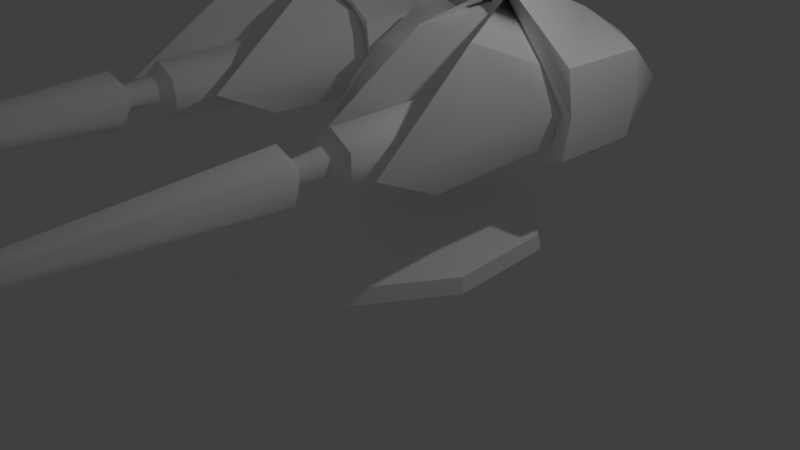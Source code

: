 # Source: turret04.blend  (saved by Blender 2.77.0; exported with 4.5.12 LTS)
import bpy
from mathutils import Matrix  # noqa: F401  (used for matrix-valued properties, if any)

bpy.ops.wm.read_factory_settings(use_empty=True)
scene = bpy.context.scene
scene.name = 'Scene'

# ---- collections
col_collection_1 = bpy.data.collections.new('Collection 1'); scene.collection.children.link(col_collection_1)

# ---- materials (node trees are filled in below, after node groups)
mat_turret_01_001 = bpy.data.materials.new('turret_01.001')
mat_turret_01_001.alpha_threshold = 0.0
mat_turret_01_001.use_transparent_shadow = False
mat_turret_01_001.diffuse_color = (1.0, 1.0, 1.0, 1.0)
mat_turret_01_001.specular_color = (0.0, 0.0, 0.0)
mat_turret_01_001.roughness = 0.5
mat_turret_01_001.specular_intensity = 1.0

# ---- material node trees

# ---- world
world_world = bpy.data.worlds.new('World'); scene.world = world_world
world_world.color = (0.05088, 0.05088, 0.05088)
world_world.use_sun_shadow = False
world_world.sun_shadow_jitter_overblur = 0.0
world_world.cycles.sampling_method = 'MANUAL'

# ---- cameras
cam_camera = bpy.data.cameras.new('Camera')
cam_camera.clip_end = 100.0
cam_camera.lens = 35.0
cam_camera.sensor_width = 32.0
cam_camera.sensor_height = 18.0
cam_camera.ortho_scale = 7.314
cam_camera.dof.focus_distance = 0.0
cam_camera.dof.aperture_fstop = 128.0

# ---- lights
light_lamp = bpy.data.lights.new('Lamp', 'POINT')
light_lamp.transmission_factor = 0.0
light_lamp.cutoff_distance = 30.0
light_lamp.energy = 100.0
light_lamp.shadow_buffer_clip_start = 1.001
light_lamp.shadow_soft_size = 0.1
light_lamp.shadow_maximum_resolution = 0.006
light_lamp.use_absolute_resolution = True

# ---- meshes
me_turret_04_001 = bpy.data.meshes.new('turret_04.001')
me_turret_04_001.from_pydata([(1.686, 0.7895, 0.4161), (0.9936, 1.581, 0.4161), (1.663, 0.7563, 0.5811), (0.915, 1.593, 0.5811), (1.755, -0.4438, 0.4161), (1.73, -0.43, 0.5811), (1.068, -1.536, 0.4161), (1.028, -1.55, 0.5811), (-2.889e-09, -1.865, 0.4161), (0.0, -1.854, 0.5811), (-2.889e-09, 1.844, 0.4161), (0.0, 1.86, 0.5811), (0.0, -0.03151, 0.9043), (0.4084, 0.5358, 1.377), (-2.894e-09, 0.6067, 0.6815), (0.0, 0.5358, 1.377), (0.2864, 0.5177, 0.6815), (0.4084, -0.3973, 1.377), (0.0, -0.4608, 1.377), (0.3232, -0.5506, 0.6704), (-2.894e-09, -0.5833, 0.6704), (0.4998, -0.2412, 0.6684), (0.4955, 0.2928, 0.6661), (0.02763, 1.374, 1.498), (2.75e-10, 1.744, 1.899), (0.6058, 0.8348, 1.932), (0.4232, 1.603, 2.311), (0.0, 1.586, 2.375), (0.372, 0.9857, 2.522), (0.0, 0.969, 2.586), (0.1452, 0.3134, 2.259), (-0.05473, 0.2966, 2.323), (0.1546, -0.02595, 1.377), (-0.01651, -0.4562, 1.781), (0.0, -0.198, 1.362), (0.3993, 0.1584, 1.958), (0.3782, 0.3319, 1.354), (0.0, 0.3217, 1.34), (0.0, 0.1333, 1.712), (0.914, 2.243, 2.213), (1.265, 2.582, 1.946), (0.6641, 1.739, 1.949), (1.303, 1.747, 2.675), (1.373, 2.32, 2.344), (1.832, 2.313, 1.947), (2.007, 1.64, 2.396), (2.084, 1.62, 1.949), (1.986, 0.6163, 2.396), (2.062, 0.5964, 1.949), (0.639, 0.5268, 2.404), (0.5102, 0.4669, 1.949), (1.166, 0.9362, 1.949), (1.334, 0.3218, 3.226), (0.6131, 1.147, 2.404), (0.4843, 1.087, 1.949), (1.742, -0.4277, 2.778), (1.892, -1.618, 1.942), (1.884, 0.6631, 1.949), (1.756, 0.7347, 2.314), (1.319, 0.5964, 3.032), (1.322, -0.3429, 1.949), (0.9016, -0.1775, 2.75), (0.8064, -1.306, 1.942), (0.8887, 0.7261, 2.396), (0.7786, 0.7031, 1.949), (1.339, 0.3171, 3.056), (1.339, 0.9354, 1.949), (1.332, -4.674, 1.856), (1.231, -4.674, 1.918), (1.321, -2.131, 1.649), (1.115, -2.13, 1.811), (1.238, -4.674, 2.028), (1.133, -2.131, 2.108), (1.343, -4.675, 2.077), (1.352, -2.134, 2.244), (1.338, -4.68, 1.969), (1.321, -1.602, 1.646), (1.089, -1.589, 1.823), (1.318, -0.161, 1.586), (1.034, -0.1589, 1.776), (1.102, -1.603, 2.11), (1.055, -0.1621, 2.117), (1.352, -1.607, 2.244), (1.354, -0.1675, 2.271), (1.33, -1.999, 1.827), (1.237, -1.999, 1.897), (1.329, -1.704, 1.803), (1.217, -1.703, 1.887), (1.245, -1.999, 2.024), (1.227, -1.704, 2.041), (1.344, -2.0, 2.082), (1.345, -1.705, 2.111), (1.374, 2.197, 1.301), (1.303, 1.747, 1.223), (1.373, 2.32, 1.549), (2.007, 1.64, 1.503), (1.986, 0.6163, 1.503), (0.639, 0.5268, 1.495), (1.334, 0.9401, 1.223), (0.6131, 1.147, 1.495), (1.742, -0.7949, 1.529), (1.756, 0.7347, 1.585), (1.319, -0.1876, 1.391), (0.9016, -0.5448, 1.557), (0.8887, 0.7261, 1.503), (1.339, 0.9354, 1.394), (1.438, -4.674, 1.907), (1.543, -2.13, 1.789), (1.443, -4.674, 2.017), (1.556, -2.131, 2.086), (1.57, -1.589, 1.798), (1.62, -0.1589, 1.745), (1.587, -1.603, 2.084), (1.635, -0.1621, 2.087), (1.43, -1.999, 1.887), (1.449, -1.703, 1.875), (1.436, -1.999, 2.014), (1.456, -1.704, 2.029), (1.336, -0.1222, 1.93), (-1.686, 0.7895, 0.4161), (-1.663, 0.7563, 0.5811), (-0.9936, 1.581, 0.4161), (-0.915, 1.593, 0.5811), (-1.755, -0.4438, 0.4161), (-1.73, -0.43, 0.5811), (-1.068, -1.536, 0.4161), (-1.028, -1.55, 0.5811), (-0.4084, 0.5358, 1.377), (-0.2864, 0.5177, 0.6815), (-0.4084, -0.3973, 1.377), (-0.3232, -0.5506, 0.6704), (-0.4998, -0.2412, 0.6684), (-0.4955, 0.2928, 0.6661), (-0.6058, 0.8348, 1.932), (-0.4232, 1.603, 2.311), (-0.372, 0.9857, 2.522), (-0.2547, 0.3134, 2.259), (-0.1546, -0.02595, 1.377), (-0.3991, 0.1584, 1.958), (-0.3782, 0.3319, 1.354), (-0.811, 2.243, 2.213), (-0.6641, 1.739, 1.949), (-1.265, 2.582, 1.946), (-1.303, 1.747, 2.675), (-1.373, 2.32, 2.344), (-1.832, 2.313, 1.947), (-2.007, 1.64, 2.396), (-2.084, 1.62, 1.949), (-1.986, 0.6163, 2.396), (-2.062, 0.5964, 1.949), (-0.639, 0.5268, 2.404), (-1.166, 0.9362, 1.949), (-0.5102, 0.4669, 1.949), (-1.334, 0.3218, 3.226), (-0.6131, 1.147, 2.404), (-0.4843, 1.087, 1.949), (-1.742, -0.4277, 2.778), (-1.884, 0.6631, 1.949), (-1.892, -1.618, 1.942), (-1.756, 0.7347, 2.314), (-1.319, 0.5964, 3.032), (-1.322, -0.3429, 1.949), (-0.9016, -0.1775, 2.75), (-0.8064, -1.306, 1.942), (-0.8887, 0.7261, 2.396), (-0.7786, 0.7031, 1.949), (-1.339, 0.9354, 2.505), (-1.339, 0.9354, 1.949), (-1.332, -4.674, 1.856), (-1.321, -2.131, 1.649), (-1.231, -4.674, 1.918), (-1.115, -2.13, 1.811), (-1.238, -4.674, 2.028), (-1.133, -2.131, 2.108), (-1.343, -4.675, 2.077), (-1.352, -2.134, 2.244), (-1.338, -4.68, 1.969), (-1.321, -1.602, 1.646), (-1.318, -0.161, 1.586), (-1.089, -1.589, 1.823), (-1.034, -0.1589, 1.776), (-1.102, -1.603, 2.11), (-1.055, -0.1621, 2.117), (-1.352, -1.607, 2.244), (-1.354, -0.1675, 2.271), (-1.33, -1.999, 1.827), (-1.329, -1.704, 1.803), (-1.237, -1.999, 1.897), (-1.217, -1.703, 1.887), (-1.245, -1.999, 2.024), (-1.227, -1.704, 2.041), (-1.344, -2.0, 2.082), (-1.345, -1.705, 2.111), (-1.374, 2.197, 1.301), (-1.303, 1.747, 1.223), (-1.373, 2.32, 1.549), (-2.007, 1.64, 1.503), (-1.986, 0.6163, 1.503), (-0.639, 0.5268, 1.495), (-1.334, 0.9401, 1.223), (-0.6131, 1.147, 1.495), (-1.742, -0.7949, 1.529), (-1.756, 0.7347, 1.585), (-1.319, -0.1876, 1.391), (-0.9016, -0.5448, 1.557), (-0.8887, 0.7261, 1.503), (-1.339, 0.9354, 1.394), (-1.438, -4.674, 1.907), (-1.543, -2.13, 1.789), (-1.443, -4.674, 2.017), (-1.556, -2.131, 2.086), (-1.57, -1.589, 1.798), (-1.62, -0.1589, 1.745), (-1.587, -1.603, 2.084), (-1.635, -0.1621, 2.087), (-1.43, -1.999, 1.887), (-1.449, -1.703, 1.875), (-1.436, -1.999, 2.014), (-1.456, -1.704, 2.029), (-1.336, -0.1222, 1.93)], [], [(0, 1, 2), (2, 1, 3), (4, 0, 5), (5, 0, 2), (6, 4, 7), (7, 4, 5), (8, 6, 9), (9, 6, 7), (1, 10, 3), (3, 10, 11), (1, 6, 8), (1, 4, 6), (1, 8, 10), (0, 4, 1), (12, 3, 11), (7, 12, 9), (7, 5, 12), (12, 5, 2), (2, 3, 12), (13, 14, 15), (16, 14, 13), (17, 15, 18), (13, 15, 17), (19, 18, 20), (17, 18, 19), (16, 20, 14), (21, 20, 22), (13, 22, 16), (17, 22, 13), (22, 17, 21), (26, 24, 27), (23, 24, 26), (28, 27, 29), (26, 27, 28), (30, 29, 31), (28, 29, 30), (32, 33, 34), (35, 31, 33), (36, 34, 37), (32, 34, 36), (25, 37, 23), (36, 37, 25), (26, 25, 23), (28, 25, 26), (30, 25, 28), (32, 25, 35), (36, 25, 32), (35, 25, 30), (30, 31, 35), (32, 35, 33), (21, 17, 19), (19, 20, 21), (22, 20, 16), (39, 40, 41), (42, 39, 41), (43, 44, 40), (39, 43, 40), (45, 46, 44), (43, 45, 44), (47, 48, 46), (45, 47, 46), (49, 50, 51), (52, 51, 48), (53, 54, 50), (49, 53, 50), (42, 41, 54), (53, 42, 54), (43, 39, 42), (45, 43, 42), (47, 45, 42), (49, 52, 42), (53, 49, 42), (52, 47, 42), (47, 52, 48), (49, 51, 52), (55, 56, 57), (58, 55, 57), (59, 60, 55), (55, 60, 56), (61, 62, 60), (59, 61, 60), (63, 64, 62), (61, 63, 62), (65, 66, 64), (63, 65, 64), (58, 57, 66), (65, 58, 66), (59, 55, 58), (65, 63, 61), (59, 58, 65), (59, 65, 61), (67, 68, 69), (68, 70, 69), (68, 71, 70), (71, 72, 70), (71, 73, 72), (73, 74, 72), (68, 67, 75), (71, 68, 75), (73, 71, 75), (76, 77, 78), (77, 79, 78), (77, 80, 79), (80, 81, 79), (80, 82, 81), (82, 83, 81), (84, 85, 86), (85, 87, 86), (85, 88, 87), (88, 89, 87), (88, 90, 89), (90, 91, 89), (87, 77, 76), (76, 86, 87), (89, 80, 77), (77, 87, 89), (91, 82, 80), (80, 89, 91), (84, 70, 85), (70, 84, 69), (85, 72, 88), (72, 85, 70), (88, 74, 90), (74, 88, 72), (92, 41, 40), (93, 41, 92), (94, 40, 44), (92, 40, 94), (95, 44, 46), (94, 44, 95), (96, 46, 48), (95, 46, 96), (97, 51, 50), (98, 48, 51), (99, 50, 54), (97, 50, 99), (93, 54, 41), (99, 54, 93), (94, 93, 92), (95, 93, 94), (96, 93, 95), (97, 93, 98), (99, 93, 97), (98, 93, 96), (96, 48, 98), (97, 98, 51), (100, 57, 56), (101, 57, 100), (102, 100, 60), (100, 56, 60), (103, 60, 62), (102, 60, 103), (104, 62, 64), (103, 62, 104), (105, 64, 66), (104, 64, 105), (101, 66, 57), (105, 66, 101), (102, 101, 100), (105, 103, 104), (102, 105, 101), (102, 103, 105), (67, 69, 106), (106, 69, 107), (106, 107, 108), (108, 107, 109), (108, 109, 73), (73, 109, 74), (106, 75, 67), (108, 75, 106), (73, 75, 108), (76, 78, 110), (110, 78, 111), (110, 111, 112), (112, 111, 113), (112, 113, 82), (82, 113, 83), (84, 86, 114), (114, 86, 115), (114, 115, 116), (116, 115, 117), (116, 117, 90), (90, 117, 91), (115, 76, 110), (76, 115, 86), (117, 110, 112), (110, 117, 115), (91, 112, 82), (112, 91, 117), (84, 114, 107), (107, 69, 84), (114, 116, 109), (109, 107, 114), (116, 90, 74), (74, 109, 116), (79, 118, 78), (81, 118, 79), (83, 118, 81), (78, 118, 111), (111, 118, 113), (113, 118, 83), (119, 120, 121), (120, 122, 121), (123, 124, 119), (124, 120, 119), (125, 126, 123), (126, 124, 123), (8, 9, 125), (9, 126, 125), (121, 122, 10), (122, 11, 10), (121, 8, 125), (121, 125, 123), (121, 10, 8), (119, 121, 123), (12, 11, 122), (126, 9, 12), (126, 12, 124), (12, 120, 124), (120, 12, 122), (127, 15, 14), (128, 127, 14), (129, 18, 15), (127, 129, 15), (130, 20, 18), (129, 130, 18), (128, 14, 20), (131, 132, 20), (127, 128, 132), (129, 127, 132), (132, 131, 129), (134, 27, 24), (23, 134, 24), (135, 29, 27), (134, 135, 27), (136, 31, 29), (135, 136, 29), (137, 34, 33), (138, 33, 31), (139, 37, 34), (137, 139, 34), (133, 23, 37), (139, 133, 37), (134, 23, 133), (135, 134, 133), (136, 135, 133), (137, 138, 133), (139, 137, 133), (138, 136, 133), (136, 138, 31), (137, 33, 138), (131, 130, 129), (130, 131, 20), (132, 128, 20), (140, 141, 142), (143, 141, 140), (144, 142, 145), (140, 142, 144), (146, 145, 147), (144, 145, 146), (148, 147, 149), (146, 147, 148), (150, 151, 152), (153, 149, 151), (154, 152, 155), (150, 152, 154), (143, 155, 141), (154, 155, 143), (144, 143, 140), (146, 143, 144), (148, 143, 146), (150, 143, 153), (154, 143, 150), (153, 143, 148), (148, 149, 153), (150, 153, 151), (156, 157, 158), (159, 157, 156), (160, 156, 161), (156, 158, 161), (162, 161, 163), (160, 161, 162), (164, 163, 165), (162, 163, 164), (166, 165, 167), (164, 165, 166), (159, 167, 157), (166, 167, 159), (160, 159, 156), (166, 162, 164), (160, 166, 159), (160, 162, 166), (168, 169, 170), (170, 169, 171), (170, 171, 172), (172, 171, 173), (172, 173, 174), (174, 173, 175), (170, 176, 168), (172, 176, 170), (174, 176, 172), (177, 178, 179), (179, 178, 180), (179, 180, 181), (181, 180, 182), (181, 182, 183), (183, 182, 184), (185, 186, 187), (187, 186, 188), (187, 188, 189), (189, 188, 190), (189, 190, 191), (191, 190, 192), (188, 177, 179), (177, 188, 186), (190, 179, 181), (179, 190, 188), (192, 181, 183), (181, 192, 190), (185, 187, 171), (171, 169, 185), (187, 189, 173), (173, 171, 187), (189, 191, 175), (175, 173, 189), (193, 142, 141), (194, 193, 141), (195, 145, 142), (193, 195, 142), (196, 147, 145), (195, 196, 145), (197, 149, 147), (196, 197, 147), (198, 152, 151), (199, 151, 149), (200, 155, 152), (198, 200, 152), (194, 141, 155), (200, 194, 155), (195, 193, 194), (196, 195, 194), (197, 196, 194), (198, 199, 194), (200, 198, 194), (199, 197, 194), (197, 199, 149), (198, 151, 199), (201, 158, 157), (202, 201, 157), (203, 161, 201), (201, 161, 158), (204, 163, 161), (203, 204, 161), (205, 165, 163), (204, 205, 163), (206, 167, 165), (205, 206, 165), (202, 157, 167), (206, 202, 167), (203, 201, 202), (206, 205, 204), (203, 202, 206), (203, 206, 204), (168, 207, 169), (207, 208, 169), (207, 209, 208), (209, 210, 208), (209, 174, 210), (174, 175, 210), (207, 168, 176), (209, 207, 176), (174, 209, 176), (177, 211, 178), (211, 212, 178), (211, 213, 212), (213, 214, 212), (213, 183, 214), (183, 184, 214), (185, 215, 186), (215, 216, 186), (215, 217, 216), (217, 218, 216), (217, 191, 218), (191, 192, 218), (216, 211, 177), (177, 186, 216), (218, 213, 211), (211, 216, 218), (192, 183, 213), (213, 218, 192), (185, 208, 215), (208, 185, 169), (215, 210, 217), (210, 215, 208), (217, 175, 191), (175, 217, 210), (180, 178, 219), (182, 180, 219), (184, 182, 219), (178, 212, 219), (212, 214, 219), (214, 184, 219)])
me_turret_04_001.polygons.foreach_set('use_smooth', [True] * 402)
_k = set([(0, 1), (0, 2), (0, 4), (1, 3), (1, 10), (2, 3), (2, 5), (3, 11), (4, 5), (4, 6), (5, 7), (6, 7), (6, 8), (7, 9), (8, 125), (9, 126), (10, 121), (11, 122), (13, 15), (13, 16), (13, 17), (14, 16), (14, 128), (15, 127), (16, 22), (17, 18), (17, 19), (18, 129), (19, 20), (19, 21), (20, 130), (21, 22), (23, 24), (23, 25), (23, 26), (23, 133), (23, 134), (25, 35), (25, 36), (26, 27), (26, 28), (27, 134), (28, 29), (28, 30), (29, 135), (30, 31), (30, 35), (31, 136), (32, 34), (32, 35), (32, 36), (34, 137), (36, 37), (37, 139), (39, 40), (39, 42), (39, 43), (40, 92), (41, 42), (41, 93), (42, 52), (42, 53), (43, 44), (43, 45), (44, 94), (45, 46), (45, 47), (46, 95), (47, 48), (47, 52), (48, 96), (49, 50), (49, 52), (49, 53), (50, 97), (53, 54), (54, 99), (55, 56), (55, 58), (55, 59), (56, 100), (57, 58), (57, 101), (58, 65), (59, 60), (59, 61), (59, 65), (60, 102), (61, 62), (62, 103), (63, 64), (63, 65), (64, 104), (67, 68), (67, 106), (68, 71), (71, 73), (73, 108), (76, 77), (76, 110), (77, 80), (80, 82), (82, 112), (84, 85), (84, 114), (85, 88), (86, 87), (86, 115), (87, 89), (88, 90), (89, 91), (90, 116), (91, 117), (92, 93), (92, 94), (93, 98), (93, 99), (94, 95), (95, 96), (96, 98), (97, 98), (97, 99), (100, 101), (100, 102), (101, 105), (102, 103), (102, 105), (104, 105), (106, 108), (110, 112), (114, 116), (115, 117), (119, 120), (119, 121), (119, 123), (120, 122), (120, 124), (121, 122), (123, 124), (123, 125), (124, 126), (125, 126), (127, 128), (127, 129), (128, 132), (129, 130), (130, 131), (131, 132), (133, 138), (133, 139), (134, 135), (135, 136), (136, 138), (137, 138), (137, 139), (140, 142), (140, 143), (140, 144), (141, 143), (141, 194), (142, 193), (143, 153), (143, 154), (144, 145), (144, 146), (145, 195), (146, 147), (146, 148), (147, 196), (148, 149), (148, 153), (149, 197), (150, 152), (150, 153), (150, 154), (152, 198), (154, 155), (155, 200), (156, 158), (156, 159), (156, 160), (157, 159), (157, 202), (158, 201), (159, 166), (160, 161), (160, 162), (160, 166), (161, 203), (162, 163), (163, 204), (164, 165), (164, 166), (165, 205), (168, 170), (168, 207), (170, 172), (172, 174), (174, 209), (177, 179), (177, 211), (179, 181), (181, 183), (183, 213), (185, 187), (185, 215), (186, 188), (186, 216), (187, 189), (188, 190), (189, 191), (190, 192), (191, 217), (192, 218), (193, 194), (193, 195), (194, 199), (194, 200), (195, 196), (196, 197), (197, 199), (198, 199), (198, 200), (201, 202), (201, 203), (202, 206), (203, 204), (203, 206), (205, 206), (207, 209), (211, 213), (215, 217), (216, 218)])
me_turret_04_001.attributes.new('sharp_edge', 'BOOLEAN', 'EDGE').data.foreach_set('value', [ (min(e.vertices), max(e.vertices)) in _k for e in me_turret_04_001.edges])
_uv = me_turret_04_001.uv_layers.new(name='UVMap')
_uv.uv.foreach_set('vector', [0.2725, 0.6665, 0.08594, 0.6665, 0.253, 0.6102, 0.253, 0.6102, 0.08594, 0.6665, 0.0902, 0.6102, 0.08594, 0.6665, 0.2725, 0.6665, 0.0902, 0.6102, 0.0902, 0.6102, 0.2725, 0.6665, 0.253, 0.6102, 0.2725, 0.6665, 0.08594, 0.6665, 0.253, 0.6102, 0.253, 0.6102, 0.08594, 0.6665, 0.0902, 0.6102, 0.08594, 0.6665, 0.2725, 0.6665, 0.0902, 0.6102, 0.0902, 0.6102, 0.2725, 0.6665, 0.253, 0.6102, 0.08594, 0.6665, 0.2725, 0.6665, 0.0902, 0.6102, 0.0902, 0.6102, 0.2725, 0.6665, 0.253, 0.6102, 0.6247, 0.1502, 0.9326, 0.1484, 0.9497, 0.2912, 0.6247, 0.1502, 0.819, 0.03406, 0.9326, 0.1484, 0.6247, 0.1502, 0.9497, 0.2912, 0.6001, 0.2851, 0.6896, 0.04174, 0.819, 0.03406, 0.6247, 0.1502, 0.5231, 1.255, 0.4194, 1.499, 0.6028, 1.499, 0.6028, 1.499, 0.5231, 1.255, 0.4194, 1.499, 0.6028, 1.499, 0.4194, 1.499, 0.5231, 1.255, 0.5231, 1.255, 0.4194, 1.499, 0.6028, 1.499, 0.6028, 1.499, 0.4194, 1.499, 0.5231, 1.255, 0.2937, 0.4846, 0.1975, 0.6186, 0.1975, 0.4846, 0.3004, 0.6186, 0.1975, 0.6186, 0.2937, 0.4846, -0.05443, 0.2606, -0.1385, 0.1017, -0.1385, 0.2606, -0.05443, 0.1017, -0.1385, 0.1017, -0.05443, 0.2606, 0.3004, 0.6186, 0.1975, 0.4846, 0.1975, 0.6186, 0.2937, 0.4846, 0.1975, 0.4846, 0.3004, 0.6186, -0.05249, 0.1662, -0.1385, 0.3654, -0.1385, 0.1662, 0.02775, 0.2232, -0.1385, 0.3654, 0.02775, 0.1662, 0.2937, 0.4846, 0.3004, 0.6186, 0.1975, 0.6186, 0.2937, 0.4846, 0.1975, 0.6186, 0.1975, 0.4846, 0.1975, 0.6186, 0.2937, 0.4846, 0.3004, 0.6186, 0.594, 0.8878, 0.5246, 0.7761, 0.5245, 0.8877, 0.5941, 0.7761, 0.5246, 0.7761, 0.594, 0.8878, 0.8313, 0.7675, 0.9838, 0.6991, 0.8328, 0.6994, 0.9811, 0.7671, 0.9838, 0.6991, 0.8313, 0.7675, 0.9864, 0.7674, 0.8328, 0.6994, 0.9865, 0.6969, 0.8313, 0.7675, 0.8328, 0.6994, 0.9864, 0.7674, 0.1612, 0.309, 0.04034, 0.1979, 0.1612, 0.1981, 0.06544, 0.3091, 0.1612, 0.1981, 0.04034, 0.1979, 0.4396, -0.2571, 0.6237, -0.157, 0.6204, -0.2553, 0.4368, -0.1588, 0.6237, -0.157, 0.4396, -0.2571, 0.1337, 0.3787, -0.03077, 0.1023, -0.05078, 0.3415, 0.1242, 0.1006, -0.03077, 0.1023, 0.1337, 0.3787, 0.3025, 0.4291, 0.1548, 0.326, 0.346, 0.376, 0.1341, 0.441, 0.1548, 0.326, 0.3025, 0.4291, 0.0106, 0.4394, 0.1548, 0.326, 0.1341, 0.441, 0.02621, 0.1023, 0.1337, 0.3787, 0.0062, 0.3806, 0.1242, 0.1006, 0.1337, 0.3787, 0.02621, 0.1023, 0.0273, 0.3279, 0.1548, 0.326, 0.0106, 0.4394, 0.1612, 0.309, 0.1612, 0.1981, 0.06544, 0.3091, 0.1612, 0.309, 0.06544, 0.3091, 0.04034, 0.1979, 0.1975, 0.6186, 0.2937, 0.4846, 0.3004, 0.6186, 0.02775, 0.2729, -0.1385, 0.3654, 0.02775, 0.2232, 0.02775, 0.1662, -0.1385, 0.3654, -0.05249, 0.1662, 0.2802, 0.5312, 0.2814, 0.4818, 0.113, 0.4938, 0.1115, 0.5373, 0.2802, 0.5312, 0.113, 0.4938, 0.594, 0.8878, 0.5245, 0.8877, 0.5246, 0.7761, 0.5941, 0.7761, 0.594, 0.8878, 0.5246, 0.7761, 0.113, 0.4938, 0.1115, 0.5373, 0.2802, 0.5312, 0.2814, 0.4818, 0.113, 0.4938, 0.2802, 0.5312, 0.0106, 0.4921, 0.00906, 0.5356, 0.1115, 0.5373, 0.113, 0.4938, 0.0106, 0.4921, 0.1115, 0.5373, 0.2491, 0.5024, 0.2491, 0.3914, 0.1282, 0.3913, 0.1287, 0.5025, 0.1282, 0.3913, 0.2491, 0.3914, 0.4396, -0.2571, 0.6204, -0.2553, 0.6237, -0.157, 0.4368, -0.1588, 0.4396, -0.2571, 0.6237, -0.157, 0.1337, 0.3787, -0.05078, 0.3415, -0.03077, 0.1023, 0.1242, 0.1006, 0.1337, 0.3787, -0.03077, 0.1023, 0.2814, 0.4818, 0.3249, 0.4288, 0.1337, 0.3787, 0.113, 0.4938, 0.2814, 0.4818, 0.1337, 0.3787, 0.0106, 0.4921, 0.113, 0.4938, 0.1337, 0.3787, 0.02621, 0.1023, 0.0062, 0.3806, 0.1337, 0.3787, 0.1242, 0.1006, 0.02621, 0.1023, 0.1337, 0.3787, 0.0062, 0.3806, 0.0106, 0.4921, 0.1337, 0.3787, 0.2491, 0.5024, 0.1287, 0.5025, 0.2491, 0.3914, 0.2491, 0.5024, 0.1282, 0.3913, 0.1287, 0.5025, 0.594, 0.3554, 0.5888, 0.4272, 0.3892, 0.4272, 0.3891, 0.3588, 0.594, 0.3554, 0.3892, 0.4272, 0.2274, 0.4775, 0.1605, 0.6163, 0.08728, 0.4775, 0.08728, 0.4775, 0.1605, 0.6163, 0.2274, 0.4775, 0.08728, 0.4775, 0.2274, 0.4775, 0.1605, 0.6163, 0.2274, 0.4775, 0.08728, 0.4775, 0.1605, 0.6163, 0.1189, 0.772, 0.1191, 0.6697, 0.281, 0.6706, 0.2806, 0.7714, 0.1189, 0.772, 0.281, 0.6706, 0.956, -0.1409, 0.793, -0.1409, 0.6819, -0.1537, 0.623, -0.1579, 0.956, -0.1409, 0.6819, -0.1537, 0.9302, -0.119, 0.8791, -0.1111, 0.793, -0.1409, 0.956, -0.1409, 0.9302, -0.119, 0.793, -0.1409, 0.571, 0.3025, 0.594, 0.3554, 0.3891, 0.3588, 0.1185, 0.6701, 0.1189, 0.772, 0.2806, 0.7714, 0.571, 0.3025, 0.3891, 0.3588, 0.3892, 0.2989, 0.2803, 0.671, 0.1185, 0.6701, 0.2806, 0.7714, 0.01266, 0.4466, 0.01289, 0.4827, 0.5735, 0.4502, 0.01289, 0.4827, 0.573, 0.4837, 0.5735, 0.4502, 0.01289, 0.4827, 0.01267, 0.4467, 0.573, 0.4837, 0.01267, 0.4467, 0.5748, 0.448, 0.573, 0.4837, 0.01267, 0.4467, 0.01349, 0.4818, 0.5748, 0.448, 0.01349, 0.4818, 0.5737, 0.4823, 0.5748, 0.448, 0.2442, 0.4655, 0.1834, 0.4655, 0.2074, 0.5498, 0.1834, 0.4655, 0.2442, 0.4655, 0.2074, 0.5498, 0.2442, 0.4655, 0.1834, 0.4655, 0.2074, 0.5498, 0.2971, 0.8504, 0.2973, 0.8966, 0.6253, 0.8505, 0.2973, 0.8966, 0.6255, 0.8961, 0.6253, 0.8505, 0.2973, 0.8966, 0.2967, 0.8511, 0.6255, 0.8961, 0.2967, 0.8511, 0.6247, 0.8506, 0.6255, 0.8961, 0.2967, 0.8511, 0.2971, 0.8957, 0.6247, 0.8506, 0.2971, 0.8957, 0.6248, 0.8958, 0.6247, 0.8506, 0.00934, 0.6329, 0.07909, 0.633, 0.00939, 0.7012, 0.07909, 0.633, 0.07926, 0.7012, 0.00939, 0.7012, 0.07909, 0.633, 0.00934, 0.6329, 0.07926, 0.7012, 0.00934, 0.6329, 0.00939, 0.7012, 0.07926, 0.7012, 0.00934, 0.6329, 0.07909, 0.633, 0.00939, 0.7012, 0.07909, 0.633, 0.07926, 0.7012, 0.00939, 0.7012, 0.07926, 0.7012, 0.07909, 0.633, 0.00934, 0.6329, 0.00934, 0.6329, 0.00939, 0.7012, 0.07926, 0.7012, 0.00939, 0.7012, 0.00934, 0.6329, 0.07909, 0.633, 0.07909, 0.633, 0.07926, 0.7012, 0.00939, 0.7012, 0.07926, 0.7012, 0.07909, 0.633, 0.00934, 0.6329, 0.00934, 0.6329, 0.00939, 0.7012, 0.07926, 0.7012, 0.00939, 0.7012, 0.07909, 0.633, 0.07926, 0.7012, 0.07909, 0.633, 0.00939, 0.7012, 0.00934, 0.6329, 0.07926, 0.7012, 0.00934, 0.6329, 0.00939, 0.7012, 0.00934, 0.6329, 0.07926, 0.7012, 0.07909, 0.633, 0.00939, 0.7012, 0.07909, 0.633, 0.07926, 0.7012, 0.07909, 0.633, 0.00939, 0.7012, 0.00934, 0.6329, 0.2802, 0.5312, 0.113, 0.4938, 0.2814, 0.4818, 0.1115, 0.5373, 0.113, 0.4938, 0.2802, 0.5312, 0.594, 0.8878, 0.5246, 0.7761, 0.5245, 0.8877, 0.5941, 0.7761, 0.5246, 0.7761, 0.594, 0.8878, 0.113, 0.4938, 0.2802, 0.5312, 0.1115, 0.5373, 0.2814, 0.4818, 0.2802, 0.5312, 0.113, 0.4938, 0.0106, 0.4921, 0.1115, 0.5373, 0.00906, 0.5356, 0.113, 0.4938, 0.1115, 0.5373, 0.0106, 0.4921, 0.2491, 0.5024, 0.1282, 0.3913, 0.2491, 0.3914, 0.1287, 0.5025, 0.2491, 0.3914, 0.1282, 0.3913, 0.4396, -0.2571, 0.6237, -0.157, 0.6204, -0.2553, 0.4368, -0.1588, 0.6237, -0.157, 0.4396, -0.2571, 0.1337, 0.3787, -0.03077, 0.1023, -0.05078, 0.3415, 0.1242, 0.1006, -0.03077, 0.1023, 0.1337, 0.3787, 0.2814, 0.4818, 0.1337, 0.3787, 0.3249, 0.4288, 0.113, 0.4938, 0.1337, 0.3787, 0.2814, 0.4818, 0.0106, 0.4921, 0.1337, 0.3787, 0.113, 0.4938, 0.02621, 0.1023, 0.1337, 0.3787, 0.0062, 0.3806, 0.1242, 0.1006, 0.1337, 0.3787, 0.02621, 0.1023, 0.0062, 0.3806, 0.1337, 0.3787, 0.0106, 0.4921, 0.2491, 0.5024, 0.2491, 0.3914, 0.1287, 0.5025, 0.2491, 0.5024, 0.1287, 0.5025, 0.1282, 0.3913, 0.594, 0.3554, 0.3892, 0.4272, 0.5888, 0.4272, 0.3891, 0.3588, 0.3892, 0.4272, 0.594, 0.3554, 0.2274, 0.4775, 0.08728, 0.4775, 0.1605, 0.6163, 0.08728, 0.4775, 0.2274, 0.4775, 0.1605, 0.6163, 0.08728, 0.4775, 0.1605, 0.6163, 0.2274, 0.4775, 0.2274, 0.4775, 0.1605, 0.6163, 0.08728, 0.4775, 0.1189, 0.772, 0.281, 0.6706, 0.1191, 0.6697, 0.2806, 0.7714, 0.281, 0.6706, 0.1189, 0.772, 0.956, -0.1409, 0.6819, -0.1537, 0.793, -0.1409, 0.623, -0.1579, 0.6819, -0.1537, 0.956, -0.1409, 0.9302, -0.119, 0.793, -0.1409, 0.8791, -0.1111, 0.956, -0.1409, 0.793, -0.1409, 0.9302, -0.119, 0.571, 0.3025, 0.3891, 0.3588, 0.594, 0.3554, 0.1185, 0.6701, 0.2806, 0.7714, 0.1189, 0.772, 0.571, 0.3025, 0.3892, 0.2989, 0.3891, 0.3588, 0.2803, 0.671, 0.2806, 0.7714, 0.1185, 0.6701, 0.01266, 0.4466, 0.5735, 0.4502, 0.01289, 0.4827, 0.01289, 0.4827, 0.5735, 0.4502, 0.573, 0.4837, 0.01289, 0.4827, 0.573, 0.4837, 0.01267, 0.4467, 0.01267, 0.4467, 0.573, 0.4837, 0.5748, 0.448, 0.01267, 0.4467, 0.5748, 0.448, 0.01349, 0.4818, 0.01349, 0.4818, 0.5748, 0.448, 0.5737, 0.4823, 0.2442, 0.4655, 0.2074, 0.5498, 0.1834, 0.4655, 0.1834, 0.4655, 0.2074, 0.5498, 0.2442, 0.4655, 0.2442, 0.4655, 0.2074, 0.5498, 0.1834, 0.4655, 0.2971, 0.8504, 0.6253, 0.8505, 0.2973, 0.8966, 0.2973, 0.8966, 0.6253, 0.8505, 0.6255, 0.8961, 0.2973, 0.8966, 0.6255, 0.8961, 0.2967, 0.8511, 0.2967, 0.8511, 0.6255, 0.8961, 0.6247, 0.8506, 0.2967, 0.8511, 0.6247, 0.8506, 0.2971, 0.8957, 0.2971, 0.8957, 0.6247, 0.8506, 0.6248, 0.8958, 0.00934, 0.6329, 0.00939, 0.7012, 0.07909, 0.633, 0.07909, 0.633, 0.00939, 0.7012, 0.07926, 0.7012, 0.07909, 0.633, 0.07926, 0.7012, 0.00934, 0.6329, 0.00934, 0.6329, 0.07926, 0.7012, 0.00939, 0.7012, 0.00934, 0.6329, 0.00939, 0.7012, 0.07909, 0.633, 0.07909, 0.633, 0.00939, 0.7012, 0.07926, 0.7012, 0.07926, 0.7012, 0.00934, 0.6329, 0.07909, 0.633, 0.00934, 0.6329, 0.07926, 0.7012, 0.00939, 0.7012, 0.00939, 0.7012, 0.07909, 0.633, 0.00934, 0.6329, 0.07909, 0.633, 0.00939, 0.7012, 0.07926, 0.7012, 0.07926, 0.7012, 0.00934, 0.6329, 0.07909, 0.633, 0.00934, 0.6329, 0.07926, 0.7012, 0.00939, 0.7012, 0.00939, 0.7012, 0.07926, 0.7012, 0.07909, 0.633, 0.07909, 0.633, 0.00934, 0.6329, 0.00939, 0.7012, 0.07926, 0.7012, 0.00939, 0.7012, 0.00934, 0.6329, 0.00934, 0.6329, 0.07909, 0.633, 0.07926, 0.7012, 0.00939, 0.7012, 0.07926, 0.7012, 0.07909, 0.633, 0.07909, 0.633, 0.00934, 0.6329, 0.00939, 0.7012, 0.07909, 0.633, 0.05034, 0.7101, 0.00934, 0.6329, 0.00934, 0.6329, 0.05034, 0.7101, 0.07909, 0.633, 0.07909, 0.633, 0.05034, 0.7101, 0.00934, 0.6329, 0.00934, 0.6329, 0.05034, 0.7101, 0.07909, 0.633, 0.07909, 0.633, 0.05034, 0.7101, 0.00934, 0.6329, 0.00934, 0.6329, 0.05034, 0.7101, 0.07909, 0.633, 0.2725, 0.6665, 0.253, 0.6102, 0.08594, 0.6665, 0.253, 0.6102, 0.0902, 0.6102, 0.08594, 0.6665, 0.08594, 0.6665, 0.0902, 0.6102, 0.2725, 0.6665, 0.0902, 0.6102, 0.253, 0.6102, 0.2725, 0.6665, 0.2725, 0.6665, 0.253, 0.6102, 0.08594, 0.6665, 0.253, 0.6102, 0.0902, 0.6102, 0.08594, 0.6665, 0.08594, 0.6665, 0.0902, 0.6102, 0.2725, 0.6665, 0.0902, 0.6102, 0.253, 0.6102, 0.2725, 0.6665, 0.08594, 0.6665, 0.0902, 0.6102, 0.2725, 0.6665, 0.0902, 0.6102, 0.253, 0.6102, 0.2725, 0.6665, 0.6247, 0.1502, 0.9497, 0.2912, 0.9326, 0.1484, 0.6247, 0.1502, 0.9326, 0.1484, 0.819, 0.03406, 0.6247, 0.1502, 0.6001, 0.2851, 0.9497, 0.2912, 0.6896, 0.04174, 0.6247, 0.1502, 0.819, 0.03406, 0.5231, 1.255, 0.6028, 1.499, 0.4194, 1.499, 0.6028, 1.499, 0.4194, 1.499, 0.5231, 1.255, 0.6028, 1.499, 0.5231, 1.255, 0.4194, 1.499, 0.5231, 1.255, 0.6028, 1.499, 0.4194, 1.499, 0.6028, 1.499, 0.5231, 1.255, 0.4194, 1.499, 0.2937, 0.4846, 0.1975, 0.4846, 0.1975, 0.6186, 0.3004, 0.6186, 0.2937, 0.4846, 0.1975, 0.6186, -0.05443, 0.2606, -0.1385, 0.2606, -0.1385, 0.1017, -0.05443, 0.1017, -0.05443, 0.2606, -0.1385, 0.1017, 0.3004, 0.6186, 0.1975, 0.6186, 0.1975, 0.4846, 0.2937, 0.4846, 0.3004, 0.6186, 0.1975, 0.4846, -0.05249, 0.1662, -0.1385, 0.1662, -0.1385, 0.3654, 0.02775, 0.2232, 0.02775, 0.1662, -0.1385, 0.3654, 0.2937, 0.4846, 0.1975, 0.6186, 0.3004, 0.6186, 0.2937, 0.4846, 0.1975, 0.4846, 0.1975, 0.6186, 0.1975, 0.6186, 0.3004, 0.6186, 0.2937, 0.4846, 0.594, 0.8878, 0.5245, 0.8877, 0.5246, 0.7761, 0.5941, 0.7761, 0.594, 0.8878, 0.5246, 0.7761, 0.8313, 0.7675, 0.8328, 0.6994, 0.9838, 0.6991, 0.9811, 0.7671, 0.8313, 0.7675, 0.9838, 0.6991, 0.9864, 0.7674, 0.9865, 0.6969, 0.8328, 0.6994, 0.8313, 0.7675, 0.9864, 0.7674, 0.8328, 0.6994, 0.1612, 0.309, 0.1612, 0.1981, 0.04034, 0.1979, 0.06544, 0.3091, 0.04034, 0.1979, 0.1612, 0.1981, 0.4396, -0.2571, 0.6204, -0.2553, 0.6237, -0.157, 0.4368, -0.1588, 0.4396, -0.2571, 0.6237, -0.157, 0.1337, 0.3787, -0.05078, 0.3415, -0.03077, 0.1023, 0.1242, 0.1006, 0.1337, 0.3787, -0.03077, 0.1023, 0.3025, 0.4291, 0.346, 0.376, 0.1548, 0.326, 0.1341, 0.441, 0.3025, 0.4291, 0.1548, 0.326, 0.0106, 0.4394, 0.1341, 0.441, 0.1548, 0.326, 0.02621, 0.1023, 0.0062, 0.3806, 0.1337, 0.3787, 0.1242, 0.1006, 0.02621, 0.1023, 0.1337, 0.3787, 0.0273, 0.3279, 0.0106, 0.4394, 0.1548, 0.326, 0.1612, 0.309, 0.06544, 0.3091, 0.1612, 0.1981, 0.1612, 0.309, 0.04034, 0.1979, 0.06544, 0.3091, 0.1975, 0.6186, 0.3004, 0.6186, 0.2937, 0.4846, 0.02775, 0.2729, 0.02775, 0.2232, -0.1385, 0.3654, 0.02775, 0.1662, -0.05249, 0.1662, -0.1385, 0.3654, 0.2802, 0.5312, 0.113, 0.4938, 0.2814, 0.4818, 0.1115, 0.5373, 0.113, 0.4938, 0.2802, 0.5312, 0.594, 0.8878, 0.5246, 0.7761, 0.5245, 0.8877, 0.5941, 0.7761, 0.5246, 0.7761, 0.594, 0.8878, 0.113, 0.4938, 0.2802, 0.5312, 0.1115, 0.5373, 0.2814, 0.4818, 0.2802, 0.5312, 0.113, 0.4938, 0.0106, 0.4921, 0.1115, 0.5373, 0.00906, 0.5356, 0.113, 0.4938, 0.1115, 0.5373, 0.0106, 0.4921, 0.2491, 0.5024, 0.1282, 0.3913, 0.2491, 0.3914, 0.1287, 0.5025, 0.2491, 0.3914, 0.1282, 0.3913, 0.4396, -0.2571, 0.6237, -0.157, 0.6204, -0.2553, 0.4368, -0.1588, 0.6237, -0.157, 0.4396, -0.2571, 0.1337, 0.3787, -0.03077, 0.1023, -0.05078, 0.3415, 0.1242, 0.1006, -0.03077, 0.1023, 0.1337, 0.3787, 0.2814, 0.4818, 0.1337, 0.3787, 0.3249, 0.4288, 0.113, 0.4938, 0.1337, 0.3787, 0.2814, 0.4818, 0.0106, 0.4921, 0.1337, 0.3787, 0.113, 0.4938, 0.02621, 0.1023, 0.1337, 0.3787, 0.0062, 0.3806, 0.1242, 0.1006, 0.1337, 0.3787, 0.02621, 0.1023, 0.0062, 0.3806, 0.1337, 0.3787, 0.0106, 0.4921, 0.2491, 0.5024, 0.2491, 0.3914, 0.1287, 0.5025, 0.2491, 0.5024, 0.1287, 0.5025, 0.1282, 0.3913, 0.594, 0.3554, 0.3892, 0.4272, 0.5888, 0.4272, 0.3891, 0.3588, 0.3892, 0.4272, 0.594, 0.3554, 0.2274, 0.4775, 0.08728, 0.4775, 0.1605, 0.6163, 0.08728, 0.4775, 0.2274, 0.4775, 0.1605, 0.6163, 0.08728, 0.4775, 0.1605, 0.6163, 0.2274, 0.4775, 0.2274, 0.4775, 0.1605, 0.6163, 0.08728, 0.4775, 0.1189, 0.772, 0.281, 0.6706, 0.1191, 0.6697, 0.2806, 0.7714, 0.281, 0.6706, 0.1189, 0.772, 0.956, -0.1409, 0.6819, -0.1537, 0.793, -0.1409, 0.623, -0.1579, 0.6819, -0.1537, 0.956, -0.1409, 0.9302, -0.119, 0.793, -0.1409, 0.8791, -0.1111, 0.956, -0.1409, 0.793, -0.1409, 0.9302, -0.119, 0.571, 0.3025, 0.3891, 0.3588, 0.594, 0.3554, 0.1185, 0.6701, 0.2806, 0.7714, 0.1189, 0.772, 0.571, 0.3025, 0.3892, 0.2989, 0.3891, 0.3588, 0.2803, 0.671, 0.2806, 0.7714, 0.1185, 0.6701, 0.01266, 0.4466, 0.5735, 0.4502, 0.01289, 0.4827, 0.01289, 0.4827, 0.5735, 0.4502, 0.573, 0.4837, 0.01289, 0.4827, 0.573, 0.4837, 0.01267, 0.4467, 0.01267, 0.4467, 0.573, 0.4837, 0.5748, 0.448, 0.01267, 0.4467, 0.5748, 0.448, 0.01349, 0.4818, 0.01349, 0.4818, 0.5748, 0.448, 0.5737, 0.4823, 0.2442, 0.4655, 0.2074, 0.5498, 0.1834, 0.4655, 0.1834, 0.4655, 0.2074, 0.5498, 0.2442, 0.4655, 0.2442, 0.4655, 0.2074, 0.5498, 0.1834, 0.4655, 0.2971, 0.8504, 0.6253, 0.8505, 0.2973, 0.8966, 0.2973, 0.8966, 0.6253, 0.8505, 0.6255, 0.8961, 0.2973, 0.8966, 0.6255, 0.8961, 0.2967, 0.8511, 0.2967, 0.8511, 0.6255, 0.8961, 0.6247, 0.8506, 0.2967, 0.8511, 0.6247, 0.8506, 0.2971, 0.8957, 0.2971, 0.8957, 0.6247, 0.8506, 0.6248, 0.8958, 0.00934, 0.6329, 0.00939, 0.7012, 0.07909, 0.633, 0.07909, 0.633, 0.00939, 0.7012, 0.07926, 0.7012, 0.07909, 0.633, 0.07926, 0.7012, 0.00934, 0.6329, 0.00934, 0.6329, 0.07926, 0.7012, 0.00939, 0.7012, 0.00934, 0.6329, 0.00939, 0.7012, 0.07909, 0.633, 0.07909, 0.633, 0.00939, 0.7012, 0.07926, 0.7012, 0.07926, 0.7012, 0.00934, 0.6329, 0.07909, 0.633, 0.00934, 0.6329, 0.07926, 0.7012, 0.00939, 0.7012, 0.00939, 0.7012, 0.07909, 0.633, 0.00934, 0.6329, 0.07909, 0.633, 0.00939, 0.7012, 0.07926, 0.7012, 0.07926, 0.7012, 0.00934, 0.6329, 0.07909, 0.633, 0.00934, 0.6329, 0.07926, 0.7012, 0.00939, 0.7012, 0.00939, 0.7012, 0.07926, 0.7012, 0.07909, 0.633, 0.07909, 0.633, 0.00934, 0.6329, 0.00939, 0.7012, 0.07926, 0.7012, 0.00939, 0.7012, 0.00934, 0.6329, 0.00934, 0.6329, 0.07909, 0.633, 0.07926, 0.7012, 0.00939, 0.7012, 0.07926, 0.7012, 0.07909, 0.633, 0.07909, 0.633, 0.00934, 0.6329, 0.00939, 0.7012, 0.2802, 0.5312, 0.2814, 0.4818, 0.113, 0.4938, 0.1115, 0.5373, 0.2802, 0.5312, 0.113, 0.4938, 0.594, 0.8878, 0.5245, 0.8877, 0.5246, 0.7761, 0.5941, 0.7761, 0.594, 0.8878, 0.5246, 0.7761, 0.113, 0.4938, 0.1115, 0.5373, 0.2802, 0.5312, 0.2814, 0.4818, 0.113, 0.4938, 0.2802, 0.5312, 0.0106, 0.4921, 0.00906, 0.5356, 0.1115, 0.5373, 0.113, 0.4938, 0.0106, 0.4921, 0.1115, 0.5373, 0.2491, 0.5024, 0.2491, 0.3914, 0.1282, 0.3913, 0.1287, 0.5025, 0.1282, 0.3913, 0.2491, 0.3914, 0.4396, -0.2571, 0.6204, -0.2553, 0.6237, -0.157, 0.4368, -0.1588, 0.4396, -0.2571, 0.6237, -0.157, 0.1337, 0.3787, -0.05078, 0.3415, -0.03077, 0.1023, 0.1242, 0.1006, 0.1337, 0.3787, -0.03077, 0.1023, 0.2814, 0.4818, 0.3249, 0.4288, 0.1337, 0.3787, 0.113, 0.4938, 0.2814, 0.4818, 0.1337, 0.3787, 0.0106, 0.4921, 0.113, 0.4938, 0.1337, 0.3787, 0.02621, 0.1023, 0.0062, 0.3806, 0.1337, 0.3787, 0.1242, 0.1006, 0.02621, 0.1023, 0.1337, 0.3787, 0.0062, 0.3806, 0.0106, 0.4921, 0.1337, 0.3787, 0.2491, 0.5024, 0.1287, 0.5025, 0.2491, 0.3914, 0.2491, 0.5024, 0.1282, 0.3913, 0.1287, 0.5025, 0.594, 0.3554, 0.5888, 0.4272, 0.3892, 0.4272, 0.3891, 0.3588, 0.594, 0.3554, 0.3892, 0.4272, 0.2274, 0.4775, 0.1605, 0.6163, 0.08728, 0.4775, 0.08728, 0.4775, 0.1605, 0.6163, 0.2274, 0.4775, 0.08728, 0.4775, 0.2274, 0.4775, 0.1605, 0.6163, 0.2274, 0.4775, 0.08728, 0.4775, 0.1605, 0.6163, 0.1189, 0.772, 0.1191, 0.6697, 0.281, 0.6706, 0.2806, 0.7714, 0.1189, 0.772, 0.281, 0.6706, 0.956, -0.1409, 0.793, -0.1409, 0.6819, -0.1537, 0.623, -0.1579, 0.956, -0.1409, 0.6819, -0.1537, 0.9302, -0.119, 0.8791, -0.1111, 0.793, -0.1409, 0.956, -0.1409, 0.9302, -0.119, 0.793, -0.1409, 0.571, 0.3025, 0.594, 0.3554, 0.3891, 0.3588, 0.1185, 0.6701, 0.1189, 0.772, 0.2806, 0.7714, 0.571, 0.3025, 0.3891, 0.3588, 0.3892, 0.2989, 0.2803, 0.671, 0.1185, 0.6701, 0.2806, 0.7714, 0.01266, 0.4466, 0.01289, 0.4827, 0.5735, 0.4502, 0.01289, 0.4827, 0.573, 0.4837, 0.5735, 0.4502, 0.01289, 0.4827, 0.01267, 0.4467, 0.573, 0.4837, 0.01267, 0.4467, 0.5748, 0.448, 0.573, 0.4837, 0.01267, 0.4467, 0.01349, 0.4818, 0.5748, 0.448, 0.01349, 0.4818, 0.5737, 0.4823, 0.5748, 0.448, 0.2442, 0.4655, 0.1834, 0.4655, 0.2074, 0.5498, 0.1834, 0.4655, 0.2442, 0.4655, 0.2074, 0.5498, 0.2442, 0.4655, 0.1834, 0.4655, 0.2074, 0.5498, 0.2971, 0.8504, 0.2973, 0.8966, 0.6253, 0.8505, 0.2973, 0.8966, 0.6255, 0.8961, 0.6253, 0.8505, 0.2973, 0.8966, 0.2967, 0.8511, 0.6255, 0.8961, 0.2967, 0.8511, 0.6247, 0.8506, 0.6255, 0.8961, 0.2967, 0.8511, 0.2971, 0.8957, 0.6247, 0.8506, 0.2971, 0.8957, 0.6248, 0.8958, 0.6247, 0.8506, 0.00934, 0.6329, 0.07909, 0.633, 0.00939, 0.7012, 0.07909, 0.633, 0.07926, 0.7012, 0.00939, 0.7012, 0.07909, 0.633, 0.00934, 0.6329, 0.07926, 0.7012, 0.00934, 0.6329, 0.00939, 0.7012, 0.07926, 0.7012, 0.00934, 0.6329, 0.07909, 0.633, 0.00939, 0.7012, 0.07909, 0.633, 0.07926, 0.7012, 0.00939, 0.7012, 0.07926, 0.7012, 0.07909, 0.633, 0.00934, 0.6329, 0.00934, 0.6329, 0.00939, 0.7012, 0.07926, 0.7012, 0.00939, 0.7012, 0.00934, 0.6329, 0.07909, 0.633, 0.07909, 0.633, 0.07926, 0.7012, 0.00939, 0.7012, 0.07926, 0.7012, 0.07909, 0.633, 0.00934, 0.6329, 0.00934, 0.6329, 0.00939, 0.7012, 0.07926, 0.7012, 0.00939, 0.7012, 0.07909, 0.633, 0.07926, 0.7012, 0.07909, 0.633, 0.00939, 0.7012, 0.00934, 0.6329, 0.07926, 0.7012, 0.00934, 0.6329, 0.00939, 0.7012, 0.00934, 0.6329, 0.07926, 0.7012, 0.07909, 0.633, 0.00939, 0.7012, 0.07909, 0.633, 0.07926, 0.7012, 0.07909, 0.633, 0.00939, 0.7012, 0.00934, 0.6329, 0.07909, 0.633, 0.00934, 0.6329, 0.05034, 0.7101, 0.00934, 0.6329, 0.07909, 0.633, 0.05034, 0.7101, 0.07909, 0.633, 0.00934, 0.6329, 0.05034, 0.7101, 0.00934, 0.6329, 0.07909, 0.633, 0.05034, 0.7101, 0.07909, 0.633, 0.00934, 0.6329, 0.05034, 0.7101, 0.00934, 0.6329, 0.07909, 0.633, 0.05034, 0.7101])
me_turret_04_001.materials.append(mat_turret_01_001)
me_turret_04_001.use_remesh_preserve_volume = False
me_turret_04_001.use_remesh_preserve_attributes = False
me_turret_04_001.use_mirror_vertex_groups = False
me_turret_04_001.update()
me_turret_04_001.normals_split_custom_set([tuple(v) for v in zip(*[iter([0.7322, 0.6407, 0.2311, 0.7148, 0.6378, 0.2868, 0.7303, 0.6405, 0.2376, 0.7303, 0.6405, 0.2376, 0.7148, 0.6378, 0.2868, 0.7131, 0.6374, 0.2917, 0.9874, 0.05533, 0.1484, 0.9874, 0.05535, 0.1485, 0.9874, 0.05534, 0.1484, 0.9874, 0.05534, 0.1484, 0.9874, 0.05535, 0.1485, 0.9874, 0.05535, 0.1485, 0.8361, -0.5262, 0.1548, 0.8349, -0.5229, 0.1718, 0.836, -0.5259, 0.1565, 0.836, -0.5259, 0.1565, 0.8349, -0.5229, 0.1718, 0.8348, -0.5226, 0.1733, 0.0, -0.9981, 0.06179, 0.2849, -0.9585, -0.005709, -2.453e-09, -0.9985, 0.05473, -2.453e-09, -0.9985, 0.05473, 0.2849, -0.9585, -0.005709, 0.2837, -0.9588, -0.01382, 0.2558, 0.9655, 0.04895, 1.215e-09, 0.997, -0.07749, 0.2579, 0.9654, 0.03714, 0.2579, 0.9654, 0.03714, 1.215e-09, 0.997, -0.07749, 2.008e-08, 0.9957, -0.09301, 9.716e-09, 0.0, -1.0, 8.207e-09, 0.0, -1.0, 1.396e-15, 0.0, -1.0, 9.716e-09, 0.0, -1.0, -9.994e-08, 0.0, -1.0, 8.207e-09, 0.0, -1.0, 9.716e-09, 0.0, -1.0, 1.396e-15, 0.0, -1.0, 0.0, 0.0, -1.0, 1.491e-07, 0.0, -1.0, -9.994e-08, 0.0, -1.0, 9.716e-09, 0.0, -1.0, 0.0, -0.003775, 1.0, 0.09014, 0.1452, 0.9853, 0.0, 0.1685, 0.9857, 0.1038, -0.1393, 0.9848, 0.0, -0.003775, 1.0, 0.0, -0.1746, 0.9846, 0.1038, -0.1393, 0.9848, 0.1737, -0.04397, 0.9838, 0.0, -0.003775, 1.0, 0.0, -0.003775, 1.0, 0.1737, -0.04397, 0.9838, 0.1594, 0.06752, 0.9849, 0.1594, 0.06752, 0.9849, 0.09014, 0.1452, 0.9853, 0.0, -0.003775, 1.0, 0.07913, 0.9953, 0.05495, 0.0, 0.9999, -0.01723, 0.0, 0.9949, 0.1013, 0.2959, 0.9521, -0.07671, 0.0, 0.9999, -0.01723, 0.07913, 0.9953, 0.05495, 0.0, 0.0, 1.0, 0.0, 0.0, 1.0, 0.0, 0.0, 1.0, 0.0, 0.0, 1.0, 0.0, 0.0, 1.0, 0.0, 0.0, 1.0, 0.1157, -0.9774, 0.1771, 0.0, -0.9822, 0.188, 0.0, -0.9853, 0.1707, 0.1506, -0.9697, 0.1921, 0.0, -0.9822, 0.188, 0.1157, -0.9774, 0.1771, -0.01697, 0.01453, -0.9998, 9.899e-12, 0.002024, -1.0, 0.0, 0.009359, -1.0, -0.0007548, -0.004717, -1.0, 9.899e-12, 0.002024, -1.0, -0.03856, 0.01694, -0.9991, 0.9817, 0.1815, 0.05825, 0.9576, 0.2873, 0.02225, 0.7196, 0.6793, -0.1439, 0.9865, -0.1334, 0.09492, 0.9576, 0.2873, 0.02225, 0.9817, 0.1815, 0.05825, 0.9576, 0.2873, 0.02225, 0.9865, -0.1334, 0.09492, 0.9739, -0.2127, 0.07864, 0.3068, 0.9517, 0.0111, -0.02224, 0.9262, -0.3764, 0.0, 0.949, 0.3152, 0.6613, 0.5737, -0.4833, -0.02224, 0.9262, -0.3764, 0.3068, 0.9517, 0.0111, 0.1409, 0.3174, 0.9377, 0.0, 0.3176, 0.9482, 0.0, 0.3241, 0.946, 0.1303, 0.3117, 0.9412, 0.0, 0.3176, 0.9482, 0.1409, 0.3174, 0.9377, 0.2737, -0.3805, 0.8833, 0.008605, -0.3972, 0.9177, -0.01558, -0.3635, 0.9315, 0.1728, -0.4092, 0.8959, 0.008605, -0.3972, 0.9177, 0.2737, -0.3805, 0.8833, 0.7928, -0.554, -0.2542, -0.01999, -0.9923, 0.1222, 0.02078, -0.8516, -0.5237, 0.6382, -0.609, 0.471, -0.03012, -0.6814, 0.7313, -0.01999, -0.9923, 0.1222, 0.06999, -0.06451, -0.9955, -2.534e-09, -0.09796, -0.9952, 0.0, -0.04173, -0.9991, 0.4574, -0.3384, -0.8223, -2.534e-09, -0.09796, -0.9952, 0.06999, -0.06451, -0.9955, 0.5437, 0.2737, -0.7934, -0.002619, 0.5129, -0.8585, 0.01918, 0.1481, -0.9888, 0.003987, 0.7538, -0.6571, -0.002619, 0.5129, -0.8585, 0.5437, 0.2737, -0.7934, 0.9488, 0.2888, -0.128, 0.977, -0.02903, 0.2113, 0.7622, 0.4229, -0.4901, 0.9003, -0.1703, 0.4005, 0.977, -0.02903, 0.2113, 0.9488, 0.2888, -0.128, 0.754, -0.3001, 0.5843, 0.977, -0.02903, 0.2113, 0.9003, -0.1703, 0.4005, 0.9061, -0.4113, -0.09863, 0.9128, -0.3763, -0.1584, 0.9116, -0.2896, -0.2918, 0.8454, -0.5205, 0.1198, 0.9128, -0.3763, -0.1584, 0.9061, -0.4113, -0.09863, 0.7003, -0.1873, 0.6888, 0.977, -0.02903, 0.2113, 0.754, -0.3001, 0.5843, 0.2573, -0.7529, 0.6058, -0.03012, -0.6814, 0.7313, 0.6382, -0.609, 0.471, 0.7928, -0.554, -0.2542, 0.6382, -0.609, 0.471, -0.01999, -0.9923, 0.1222, 0.9739, -0.2127, 0.07864, 0.9865, -0.1334, 0.09492, 0.8685, -0.4956, 0.002744, 0.0006894, -0.006826, -1.0, 9.899e-12, 0.002024, -1.0, -0.0007548, -0.004717, -1.0, -0.03856, 0.01694, -0.9991, 9.899e-12, 0.002024, -1.0, -0.01697, 0.01453, -0.9998, -0.9114, 0.3988, 0.1017, -0.7468, 0.5308, -0.4008, -0.9274, 0.3682, -0.06633, -0.7505, 0.02707, 0.6604, -0.9114, 0.3988, 0.1017, -0.9274, 0.3682, -0.06633, 0.04707, 0.8394, 0.5414, 0.4294, 0.9031, 0.0001832, 0.2313, 0.9546, 0.1877, -0.2933, 0.7596, 0.5805, 0.04707, 0.8394, 0.5414, 0.2313, 0.9546, 0.1877, 0.8235, 0.4475, 0.3487, 0.9397, 0.3419, 0.0002848, 0.8015, 0.5979, -0.001377, 0.5473, 0.5587, 0.6232, 0.8235, 0.4475, 0.3487, 0.8015, 0.5979, -0.001377, 0.9853, -0.0207, 0.1697, 0.9998, -0.021, -4.94e-08, 0.9998, -0.02101, 9.385e-08, 0.9853, -0.0207, 0.1697, 0.9853, -0.0207, 0.1697, 0.9998, -0.02101, 9.385e-08, 0.4208, -0.8605, -0.2873, 0.582, -0.8132, -2.931e-09, 0.1265, -0.9782, -0.1645, 0.02798, -0.9272, -0.3736, 0.1265, -0.9782, -0.1645, -0.2619, -0.953, -0.1524, -0.9599, -0.04008, 0.2775, -0.9991, -0.04173, 0.0, -0.9991, -0.04172, 0.0, -0.9599, -0.04008, 0.2775, -0.9599, -0.04008, 0.2775, -0.9991, -0.04172, 0.0, -0.7677, 0.4276, 0.4772, -0.964, 0.266, 1.334e-07, -0.85, 0.5268, 9.74e-08, -0.6742, 0.7324, 0.09458, -0.7677, 0.4276, 0.4772, -0.85, 0.5268, 9.74e-08, -0.04187, 0.5043, 0.8625, -0.3147, 0.5038, 0.8045, 0.3524, 0.3328, 0.8747, 0.3827, 0.1322, 0.9144, -0.04187, 0.5043, 0.8625, 0.3524, 0.3328, 0.8747, 0.6221, 0.1879, 0.7601, 0.3827, 0.1322, 0.9144, 0.3524, 0.3328, 0.8747, -0.6195, 0.1664, 0.7671, -0.711, 0.2398, 0.661, -0.6149, 0.1629, 0.7716, -0.3551, -0.01483, 0.9347, -0.6195, 0.1664, 0.7671, -0.6149, 0.1629, 0.7716, 0.7095, 0.2673, 0.652, 0.6221, 0.1879, 0.7601, 0.3524, 0.3328, 0.8747, 0.5411, -0.8309, 0.1298, 0.02798, -0.9272, -0.3736, -0.2619, -0.953, -0.1524, 0.4208, -0.8605, -0.2873, 0.1265, -0.9782, -0.1645, 0.02798, -0.9272, -0.3736, 0.9813, 0.01742, 0.1916, 0.9985, 0.00373, -0.05417, 0.9985, 0.03933, -0.03691, 0.9442, 0.112, 0.3098, 0.9813, 0.01742, 0.1916, 0.9985, 0.03933, -0.03691, -0.8218, -0.4313, 0.3723, -0.8729, -0.4782, 0.09666, -0.8304, -0.4084, 0.379, -0.8304, -0.4084, 0.379, -0.8729, -0.4782, 0.09666, -0.9123, -0.4082, 0.03151, 0.718, -0.5032, 0.4809, 0.8815, -0.472, 0.01091, 0.7993, -0.5941, 0.09072, 0.6901, -0.5459, 0.4751, 0.718, -0.5032, 0.4809, 0.7993, -0.5941, 0.09072, -0.9381, 0.07192, 0.3389, -0.9999, -0.01382, 0.00059, -0.9994, -0.00323, -0.0355, -0.9653, 0.1039, 0.2397, -0.9381, 0.07192, 0.3389, -0.9994, -0.00323, -0.0355, 0.00603, 0.9164, 0.4002, -0.01663, 0.9818, 0.1893, -0.2433, 0.9539, 0.1754, 0.8166, 0.5299, -0.2286, 0.00603, 0.9164, 0.4002, -0.2433, 0.9539, 0.1754, 0.1872, 0.9352, 0.3006, 0.4468, 0.8946, 3.135e-09, -0.01663, 0.9818, 0.1893, 0.00603, 0.9164, 0.4002, 0.1872, 0.9352, 0.3006, -0.01663, 0.9818, 0.1893, -0.8544, 0.1937, -0.4822, 0.8184, 0.2043, 0.537, 0.8079, 0.2412, 0.5377, 0.3697, 0.2306, -0.9001, -0.9381, 0.07192, 0.3389, -0.9653, 0.1039, 0.2397, -0.8544, 0.1937, -0.4822, 0.8079, 0.2412, 0.5377, -0.8408, -0.1038, -0.5313, 0.5936, -0.02666, -0.8043, 0.3697, 0.2306, -0.9001, -0.9653, 0.1039, 0.2397, -0.05215, -0.08151, -0.9953, -0.889, -0.06628, -0.453, -0.04881, 0.3606, -0.9315, -0.889, -0.06628, -0.453, -0.8499, 0.3456, -0.3977, -0.04881, 0.3606, -0.9315, -0.889, -0.06628, -0.453, -0.8243, -0.05176, 0.5637, -0.8499, 0.3456, -0.3977, -0.8243, -0.05176, 0.5637, -0.8038, 0.3342, 0.4921, -0.8499, 0.3456, -0.3977, -0.8243, -0.05176, 0.5637, 0.05228, -0.05274, 0.9972, -0.8038, 0.3342, 0.4921, 0.05228, -0.05274, 0.9972, 0.04917, 0.3427, 0.9381, -0.8038, 0.3342, 0.4921, -0.04342, -0.9988, -0.02342, -0.002543, -0.9988, -0.04852, -0.0001735, -1.0, -0.003298, -0.04198, -0.9989, 0.01952, -0.04342, -0.9988, -0.02342, -0.0001735, -1.0, -0.003298, 0.002181, -0.9991, 0.0416, -0.04198, -0.9989, 0.01952, -0.0001735, -1.0, -0.003298, -0.0523, -0.04122, -0.9978, -0.9058, -0.04136, -0.4216, -0.04365, 0.5519, -0.8328, -0.9058, -0.04136, -0.4216, -0.7398, 0.5612, -0.3713, -0.04365, 0.5519, -0.8328, -0.9058, -0.04136, -0.4216, -0.8375, -0.03242, 0.5455, -0.7398, 0.5612, -0.3713, -0.8375, -0.03242, 0.5455, -0.6903, 0.5648, 0.4522, -0.7398, 0.5612, -0.3713, -0.8375, -0.03242, 0.5455, 0.05233, -0.02309, 0.9984, -0.6903, 0.5648, 0.4522, 0.05233, -0.02309, 0.9984, 0.04342, 0.5587, 0.8283, -0.6903, 0.5648, 0.4522, -0.05215, -0.08092, -0.9954, -0.9053, -0.07518, -0.4181, -0.05217, -0.08002, -0.9954, -0.9053, -0.07518, -0.4181, -0.9054, -0.07468, -0.418, -0.05217, -0.08002, -0.9954, -0.9053, -0.07518, -0.4181, -0.8508, -0.08298, 0.5188, -0.9054, -0.07468, -0.418, -0.8508, -0.08298, 0.5188, -0.8485, -0.08349, 0.5226, -0.9054, -0.07468, -0.418, -0.8508, -0.08298, 0.5188, 0.05207, -0.09742, 0.9939, -0.8485, -0.08349, 0.5226, 0.05207, -0.09742, 0.9939, 0.05207, -0.09847, 0.9938, -0.8485, -0.08349, 0.5226, -0.5681, -0.7881, -0.2369, -0.5579, -0.7888, -0.2579, -0.02915, -0.8306, -0.5561, -0.02915, -0.8306, -0.5561, -0.02842, -0.8398, -0.5422, -0.5681, -0.7881, -0.2369, -0.5097, -0.8079, 0.2959, -0.5146, -0.8123, 0.2744, -0.5579, -0.7888, -0.2579, -0.5579, -0.7888, -0.2579, -0.5681, -0.7881, -0.2369, -0.5097, -0.8079, 0.2959, 0.0304, -0.8138, 0.5804, 0.03087, -0.8076, 0.5889, -0.5146, -0.8123, 0.2744, -0.5146, -0.8123, 0.2744, -0.5097, -0.8079, 0.2959, 0.0304, -0.8138, 0.5804, -0.03144, 0.7993, -0.6001, -0.8499, 0.3456, -0.3977, -0.6247, 0.7418, -0.2437, -0.8499, 0.3456, -0.3977, -0.03144, 0.7993, -0.6001, -0.04881, 0.3606, -0.9315, -0.6247, 0.7418, -0.2437, -0.8038, 0.3342, 0.4921, -0.5959, 0.7281, 0.3387, -0.8038, 0.3342, 0.4921, -0.6247, 0.7418, -0.2437, -0.8499, 0.3456, -0.3977, -0.5959, 0.7281, 0.3387, 0.04917, 0.3427, 0.9381, 0.03323, 0.7722, 0.6345, 0.04917, 0.3427, 0.9381, -0.5959, 0.7281, 0.3387, -0.8038, 0.3342, 0.4921, -0.7456, 0.3815, -0.5464, -0.9274, 0.3682, -0.06633, -0.7468, 0.5308, -0.4008, -0.7326, 0.2254, -0.6423, -0.9274, 0.3682, -0.06633, -0.7456, 0.3815, -0.5464, 0.461, 0.7922, -0.3999, 0.2313, 0.9546, 0.1877, 0.4294, 0.9031, 0.0001832, 0.4907, 0.7817, -0.3849, 0.2313, 0.9546, 0.1877, 0.461, 0.7922, -0.3999, 0.8246, 0.4454, -0.3489, 0.8015, 0.5979, -0.001377, 0.9397, 0.3419, 0.0002848, 0.5489, 0.5554, -0.6247, 0.8015, 0.5979, -0.001377, 0.8246, 0.4454, -0.3489, 0.9853, -0.0207, -0.1697, 0.9998, -0.02101, 9.385e-08, 0.9998, -0.021, -4.94e-08, 0.9853, -0.0207, -0.1697, 0.9998, -0.02101, 9.385e-08, 0.9853, -0.0207, -0.1697, 0.5648, -0.8209, 0.08455, 0.1265, -0.9782, -0.1645, 0.582, -0.8132, -2.931e-09, 0.0147, -0.9996, 0.02334, -0.2619, -0.953, -0.1524, 0.1265, -0.9782, -0.1645, -0.9599, -0.04008, -0.2775, -0.9991, -0.04172, 0.0, -0.9991, -0.04173, 0.0, -0.9599, -0.04008, -0.2775, -0.9991, -0.04172, 0.0, -0.9599, -0.04008, -0.2775, -0.7677, 0.4276, -0.4772, -0.85, 0.5268, 9.74e-08, -0.964, 0.266, 1.334e-07, -0.6742, 0.7324, -0.09458, -0.85, 0.5268, 9.74e-08, -0.7677, 0.4276, -0.4772, 0.7753, 0.2391, -0.5846, 0.4976, 0.1882, -0.8467, 0.9819, -0.1685, 0.08686, 0.3825, 0.1298, -0.9148, 0.4976, 0.1882, -0.8467, 0.7753, 0.2391, -0.5846, 0.3835, 0.003528, -0.9235, 0.4976, 0.1882, -0.8467, 0.3825, 0.1298, -0.9148, -0.3559, -0.01431, -0.9344, -0.3562, -0.01417, -0.9343, -0.3568, -0.01375, -0.9341, -0.3551, -0.01483, -0.9347, -0.3562, -0.01417, -0.9343, -0.3559, -0.01431, -0.9344, 0.4002, 0.01542, -0.9163, 0.4976, 0.1882, -0.8467, 0.3835, 0.003528, -0.9235, -0.458, -0.8881, 0.03875, -0.2619, -0.953, -0.1524, 0.0147, -0.9996, 0.02334, 0.5648, -0.8209, 0.08455, 0.0147, -0.9996, 0.02334, 0.1265, -0.9782, -0.1645, 0.9424, 0.004321, -0.3344, 0.9985, 0.03933, -0.03691, 0.9985, 0.00373, -0.05417, 0.9437, 0.003197, -0.3309, 0.9985, 0.03933, -0.03691, 0.9424, 0.004321, -0.3344, -0.7929, -0.5879, -0.1599, -0.8263, -0.436, -0.3567, -0.8729, -0.4782, 0.09666, -0.8263, -0.436, -0.3567, -0.9123, -0.4082, 0.03151, -0.8729, -0.4782, 0.09666, 0.694, -0.5559, -0.4575, 0.7993, -0.5941, 0.09072, 0.8815, -0.472, 0.01091, 0.5817, -0.7831, -0.2201, 0.7993, -0.5941, 0.09072, 0.694, -0.5559, -0.4575, -0.6284, -0.03647, -0.7771, -0.9994, -0.00323, -0.0355, -0.9999, -0.01382, 0.00059, -0.8735, -0.02032, -0.4864, -0.9994, -0.00323, -0.0355, -0.6284, -0.03647, -0.7771, -0.01486, 0.9998, -0.01376, -0.2433, 0.9539, 0.1754, -0.01663, 0.9818, 0.1893, -0.4328, 0.8995, -0.06016, -0.2433, 0.9539, 0.1754, -0.01486, 0.9998, -0.01376, 0.4409, 0.8975, 0.0102, -0.01663, 0.9818, 0.1893, 0.4468, 0.8946, 3.135e-09, -0.01486, 0.9998, -0.01376, -0.01663, 0.9818, 0.1893, 0.4409, 0.8975, 0.0102, 0.3631, 0.02414, -0.9315, 0.4001, 0.003435, -0.9165, 0.3512, 0.03069, -0.9358, -0.2581, -0.03066, -0.9656, -0.8735, -0.02032, -0.4864, -0.6284, -0.03647, -0.7771, 0.3631, 0.02414, -0.9315, 0.4147, -0.004817, -0.91, 0.4001, 0.003435, -0.9165, -0.3774, 0.008993, -0.926, -0.8735, -0.02032, -0.4864, -0.2581, -0.03066, -0.9656, -0.05215, -0.08151, -0.9953, -0.04881, 0.3606, -0.9315, 0.8368, -0.06628, -0.5435, 0.8368, -0.06628, -0.5435, -0.04881, 0.3606, -0.9315, 0.8037, 0.3456, -0.4843, 0.8368, -0.06628, -0.5435, 0.8037, 0.3456, -0.4843, 0.8788, -0.05176, 0.4744, 0.8788, -0.05176, 0.4744, 0.8037, 0.3456, -0.4843, 0.8509, 0.3342, 0.4054, 0.8788, -0.05176, 0.4744, 0.8509, 0.3342, 0.4054, 0.05228, -0.05274, 0.9972, 0.05228, -0.05274, 0.9972, 0.8509, 0.3342, 0.4054, 0.04917, 0.3427, 0.9381, 0.04073, -0.9988, -0.02783, -0.0001735, -1.0, -0.003298, -0.002543, -0.9988, -0.04852, 0.04379, -0.9989, 0.01502, -0.0001735, -1.0, -0.003298, 0.04073, -0.9988, -0.02783, 0.002181, -0.9991, 0.0416, -0.0001735, -1.0, -0.003298, 0.04379, -0.9989, 0.01502, -0.0523, -0.04122, -0.9978, -0.04365, 0.5519, -0.8328, 0.8568, -0.04136, -0.514, 0.8568, -0.04136, -0.514, -0.04365, 0.5519, -0.8328, 0.6969, 0.5611, -0.4466, 0.8568, -0.04136, -0.514, 0.6969, 0.5611, -0.4466, 0.8899, -0.03241, 0.4549, 0.8899, -0.03241, 0.4549, 0.6969, 0.5611, -0.4466, 0.7337, 0.5648, 0.3776, 0.8899, -0.03241, 0.4549, 0.7337, 0.5648, 0.3776, 0.05233, -0.02309, 0.9984, 0.05233, -0.02309, 0.9984, 0.7337, 0.5648, 0.3776, 0.04342, 0.5587, 0.8283, -0.05215, -0.08092, -0.9954, -0.05217, -0.08002, -0.9954, 0.8566, -0.07517, -0.5104, 0.8566, -0.07517, -0.5104, -0.05217, -0.08002, -0.9954, 0.8567, -0.07468, -0.5104, 0.8566, -0.07517, -0.5104, 0.8567, -0.07468, -0.5104, 0.9004, -0.08298, 0.4271, 0.9004, -0.08298, 0.4271, 0.8567, -0.07468, -0.5104, 0.8984, -0.08349, 0.4311, 0.9004, -0.08298, 0.4271, 0.8984, -0.08349, 0.4311, 0.05207, -0.09742, 0.9939, 0.05207, -0.09742, 0.9939, 0.8984, -0.08349, 0.4311, 0.05207, -0.09847, 0.9938, 0.5402, -0.7882, -0.295, -0.02915, -0.8306, -0.5561, 0.5279, -0.7888, -0.3148, -0.02915, -0.8306, -0.5561, 0.5402, -0.7882, -0.295, -0.02842, -0.8398, -0.5422, 0.5379, -0.8079, 0.241, 0.5279, -0.7888, -0.3148, 0.5405, -0.8123, 0.2191, 0.5279, -0.7888, -0.3148, 0.5379, -0.8079, 0.241, 0.5402, -0.7882, -0.295, 0.0304, -0.8138, 0.5804, 0.5405, -0.8123, 0.2191, 0.03087, -0.8076, 0.5889, 0.5405, -0.8123, 0.2191, 0.0304, -0.8138, 0.5804, 0.5379, -0.8079, 0.241, -0.03144, 0.7993, -0.6001, 0.5958, 0.7418, -0.3077, 0.8037, 0.3456, -0.4843, 0.8037, 0.3456, -0.4843, -0.04881, 0.3606, -0.9315, -0.03144, 0.7993, -0.6001, 0.5958, 0.7418, -0.3077, 0.6281, 0.7281, 0.2746, 0.8509, 0.3342, 0.4054, 0.8509, 0.3342, 0.4054, 0.8037, 0.3456, -0.4843, 0.5958, 0.7418, -0.3077, 0.6281, 0.7281, 0.2746, 0.03323, 0.7722, 0.6345, 0.04917, 0.3427, 0.9381, 0.04917, 0.3427, 0.9381, 0.8509, 0.3342, 0.4054, 0.6281, 0.7281, 0.2746, -0.7398, 0.5612, -0.3713, 0.0005146, 1.0, 0.009829, -0.04365, 0.5519, -0.8328, -0.6903, 0.5648, 0.4522, 0.0005146, 1.0, 0.009829, -0.7398, 0.5612, -0.3713, 0.04342, 0.5587, 0.8283, 0.0005146, 1.0, 0.009829, -0.6903, 0.5648, 0.4522, -0.04365, 0.5519, -0.8328, 0.0005146, 1.0, 0.009829, 0.6969, 0.5611, -0.4466, 0.6969, 0.5611, -0.4466, 0.0005146, 1.0, 0.009829, 0.7337, 0.5648, 0.3776, 0.7337, 0.5648, 0.3776, 0.0005146, 1.0, 0.009829, 0.04342, 0.5587, 0.8283, -0.7322, 0.6407, 0.2311, -0.7303, 0.6405, 0.2376, -0.7148, 0.6378, 0.2868, -0.7303, 0.6405, 0.2376, -0.7131, 0.6374, 0.2917, -0.7148, 0.6378, 0.2868, -0.9874, 0.05533, 0.1484, -0.9874, 0.05534, 0.1484, -0.9874, 0.05535, 0.1485, -0.9874, 0.05534, 0.1484, -0.9874, 0.05535, 0.1485, -0.9874, 0.05535, 0.1485, -0.8361, -0.5262, 0.1548, -0.836, -0.5259, 0.1565, -0.8349, -0.5229, 0.1718, -0.836, -0.5259, 0.1565, -0.8348, -0.5226, 0.1733, -0.8349, -0.5229, 0.1718, 0.0, -0.9981, 0.06179, -2.453e-09, -0.9985, 0.05473, -0.2849, -0.9585, -0.005709, -2.453e-09, -0.9985, 0.05473, -0.2837, -0.9588, -0.01382, -0.2849, -0.9585, -0.005709, -0.2558, 0.9655, 0.04896, -0.2579, 0.9654, 0.03714, 1.215e-09, 0.997, -0.07749, -0.2579, 0.9654, 0.03714, 2.008e-08, 0.9957, -0.09301, 1.215e-09, 0.997, -0.07749, -9.716e-09, 0.0, -1.0, 1.396e-15, 0.0, -1.0, -8.207e-09, 0.0, -1.0, -9.716e-09, 0.0, -1.0, -8.207e-09, 0.0, -1.0, 9.994e-08, 0.0, -1.0, -9.716e-09, 0.0, -1.0, 0.0, 0.0, -1.0, 1.396e-15, 0.0, -1.0, -1.491e-07, 0.0, -1.0, -9.716e-09, 0.0, -1.0, 9.994e-08, 0.0, -1.0, 0.0, -0.003775, 1.0, 0.0, 0.1685, 0.9857, -0.09014, 0.1452, 0.9853, -0.1038, -0.1393, 0.9848, 0.0, -0.1746, 0.9846, 0.0, -0.003775, 1.0, -0.1038, -0.1393, 0.9848, 0.0, -0.003775, 1.0, -0.1737, -0.04397, 0.9838, 0.0, -0.003775, 1.0, -0.1594, 0.06752, 0.9849, -0.1737, -0.04397, 0.9838, -0.1594, 0.06752, 0.9849, 0.0, -0.003775, 1.0, -0.09014, 0.1452, 0.9853, -0.07913, 0.9953, 0.05495, 0.0, 0.9949, 0.1013, 0.0, 0.9999, -0.01723, -0.2959, 0.9521, -0.07671, -0.07913, 0.9953, 0.05495, 0.0, 0.9999, -0.01723, 0.0, 0.0, 1.0, 0.0, 0.0, 1.0, 0.0, 0.0, 1.0, 0.0, 0.0, 1.0, 0.0, 0.0, 1.0, 0.0, 0.0, 1.0, -0.1157, -0.9774, 0.1771, 0.0, -0.9853, 0.1707, 0.0, -0.9822, 0.188, -0.1506, -0.9697, 0.1921, -0.1157, -0.9774, 0.1771, 0.0, -0.9822, 0.188, 0.01697, 0.01453, -0.9998, 0.0, 0.009359, -1.0, 9.899e-12, 0.002024, -1.0, 0.0007548, -0.004717, -1.0, 0.03856, 0.01694, -0.9991, 9.899e-12, 0.002024, -1.0, -0.9817, 0.1815, 0.05825, -0.7196, 0.6793, -0.1439, -0.9576, 0.2873, 0.02225, -0.9865, -0.1334, 0.09492, -0.9817, 0.1815, 0.05825, -0.9576, 0.2873, 0.02225, -0.9576, 0.2873, 0.02225, -0.9739, -0.2127, 0.07864, -0.9865, -0.1334, 0.09492, -0.3098, 0.9508, 0.007698, 0.0, 0.949, 0.3152, -0.02224, 0.9262, -0.3764, -0.6795, 0.5155, -0.5221, -0.3098, 0.9508, 0.007698, -0.02224, 0.9262, -0.3764, -0.1409, 0.3174, 0.9377, 0.0, 0.3241, 0.946, 0.0, 0.3176, 0.9482, -0.1303, 0.3117, 0.9412, -0.1409, 0.3174, 0.9377, 0.0, 0.3176, 0.9482, -0.2725, -0.3431, 0.8989, -0.01558, -0.3635, 0.9315, 0.008605, -0.3972, 0.9177, -0.1736, -0.3852, 0.9064, -0.2725, -0.3431, 0.8989, 0.008605, -0.3972, 0.9177, -0.7992, -0.5274, -0.2884, 0.02078, -0.8516, -0.5237, -0.01999, -0.9923, 0.1222, -0.6645, -0.607, 0.4359, -0.01999, -0.9923, 0.1222, -0.03012, -0.6814, 0.7313, -0.06999, -0.06451, -0.9955, 0.0, -0.04173, -0.9991, -2.534e-09, -0.09796, -0.9952, -0.4574, -0.3384, -0.8223, -0.06999, -0.06451, -0.9955, -2.534e-09, -0.09796, -0.9952, -0.522, 0.3037, -0.7971, 0.01918, 0.1481, -0.9888, -0.002619, 0.5129, -0.8585, -0.003987, 0.7538, -0.6571, -0.522, 0.3037, -0.7971, -0.002619, 0.5129, -0.8585, -0.9396, 0.3025, -0.1602, -0.7306, 0.4337, -0.5274, -0.9883, 0.01431, 0.1518, -0.9146, -0.1073, 0.39, -0.9396, 0.3025, -0.1602, -0.9883, 0.01431, 0.1518, -0.8382, -0.2664, 0.4759, -0.9146, -0.1073, 0.39, -0.9883, 0.01431, 0.1518, -0.9061, -0.4115, -0.09834, -0.9116, -0.2899, -0.2913, -0.9128, -0.3766, -0.158, -0.8454, -0.5205, 0.1198, -0.9061, -0.4115, -0.09834, -0.9128, -0.3766, -0.158, -0.8246, -0.2322, 0.5159, -0.8382, -0.2664, 0.4759, -0.9883, 0.01431, 0.1518, -0.2389, -0.8115, 0.5332, -0.6645, -0.607, 0.4359, -0.03012, -0.6814, 0.7313, -0.7992, -0.5274, -0.2884, -0.01999, -0.9923, 0.1222, -0.6645, -0.607, 0.4359, -0.9739, -0.2127, 0.07864, -0.8685, -0.4956, 0.002744, -0.9865, -0.1334, 0.09492, -0.0006894, -0.006826, -1.0, 0.0007548, -0.004717, -1.0, 9.899e-12, 0.002024, -1.0, 0.03856, 0.01694, -0.9991, 0.01697, 0.01453, -0.9998, 9.899e-12, 0.002024, -1.0, 0.9492, 0.3087, -0.06157, 0.9488, 0.2951, -0.1122, 0.7199, 0.5114, -0.4692, 0.7439, -0.1262, 0.6563, 0.9488, 0.2951, -0.1122, 0.9492, 0.3087, -0.06157, -0.07124, 0.8412, 0.5361, -0.2284, 0.9521, 0.2032, -0.4294, 0.9031, 0.0001832, 0.2418, 0.7786, 0.5791, -0.2284, 0.9521, 0.2032, -0.07124, 0.8412, 0.5361, -0.8235, 0.4475, 0.3487, -0.8015, 0.5979, -0.001377, -0.9397, 0.3419, 0.0002848, -0.5473, 0.5587, 0.6232, -0.8015, 0.5979, -0.001377, -0.8235, 0.4475, 0.3487, -0.9853, -0.0207, 0.1697, -0.9998, -0.02101, 9.385e-08, -0.9998, -0.021, -4.94e-08, -0.9853, -0.0207, 0.1697, -0.9998, -0.02101, 9.385e-08, -0.9853, -0.0207, 0.1697, -0.4208, -0.8605, -0.2873, -0.1265, -0.9782, -0.1645, -0.582, -0.8132, -2.931e-09, -0.02798, -0.9272, -0.3736, 0.2619, -0.953, -0.1524, -0.1265, -0.9782, -0.1645, 0.9599, -0.04008, 0.2775, 0.9991, -0.04172, 5.326e-09, 0.9991, -0.04173, 0.0, 0.9599, -0.04008, 0.2775, 0.9991, -0.04172, 5.326e-09, 0.9599, -0.04008, 0.2775, 0.7677, 0.4276, 0.4772, 0.85, 0.5268, 9.445e-08, 0.964, 0.266, 1.334e-07, 0.6742, 0.7324, 0.09458, 0.85, 0.5268, 9.445e-08, 0.7677, 0.4276, 0.4772, 0.007036, 0.5016, 0.8651, -0.3446, 0.3382, 0.8757, 0.2614, 0.5071, 0.8213, -0.3827, 0.1322, 0.9144, -0.3446, 0.3382, 0.8757, 0.007036, 0.5016, 0.8651, -0.6221, 0.1879, 0.7601, -0.3446, 0.3382, 0.8757, -0.3827, 0.1322, 0.9144, 0.6195, 0.1664, 0.7671, 0.6149, 0.1629, 0.7716, 0.711, 0.2398, 0.661, 0.3551, -0.01483, 0.9347, 0.6149, 0.1629, 0.7716, 0.6195, 0.1664, 0.7671, -0.7095, 0.2673, 0.652, -0.3446, 0.3382, 0.8757, -0.6221, 0.1879, 0.7601, -0.5411, -0.8309, 0.1298, 0.2619, -0.953, -0.1524, -0.02798, -0.9272, -0.3736, -0.4208, -0.8605, -0.2873, -0.02798, -0.9272, -0.3736, -0.1265, -0.9782, -0.1645, -0.9813, 0.01742, 0.1916, -0.9985, 0.03933, -0.03691, -0.9985, 0.00373, -0.05417, -0.9442, 0.112, 0.3098, -0.9985, 0.03933, -0.03691, -0.9813, 0.01742, 0.1916, 0.8218, -0.4313, 0.3723, 0.8304, -0.4084, 0.379, 0.8729, -0.4782, 0.09666, 0.8304, -0.4084, 0.379, 0.9123, -0.4082, 0.03151, 0.8729, -0.4782, 0.09666, -0.718, -0.5032, 0.4809, -0.7993, -0.5941, 0.09072, -0.8815, -0.472, 0.01091, -0.6901, -0.5459, 0.4751, -0.7993, -0.5941, 0.09072, -0.718, -0.5032, 0.4809, 0.773, 0.1885, 0.6057, 0.9994, -0.00323, -0.0355, 0.9999, -0.01382, 0.00059, 0.9631, 0.1366, 0.2321, 0.9994, -0.00323, -0.0355, 0.773, 0.1885, 0.6057, 0.01485, 0.9998, 0.01375, 0.4056, 0.9141, -3.416e-06, -0.0308, 0.9995, -7.117e-06, 0.4328, 0.8995, 0.06016, 0.4056, 0.9141, -3.416e-06, 0.01485, 0.9998, 0.01375, -0.4409, 0.8975, -0.01021, -0.0308, 0.9995, -7.117e-06, -0.4468, 0.8946, 3.135e-09, 0.01485, 0.9998, 0.01375, -0.0308, 0.9995, -7.117e-06, -0.4409, 0.8975, -0.01021, -0.7591, 0.3731, 0.5335, -0.7311, 0.4323, 0.5278, -0.8184, 0.2043, 0.537, 0.6854, 0.4024, 0.6069, 0.9631, 0.1366, 0.2321, 0.773, 0.1885, 0.6057, -0.7591, 0.3731, 0.5335, -0.548, 0.6941, 0.4669, -0.7311, 0.4323, 0.5278, 0.8895, 0.3985, 0.2234, 0.9631, 0.1366, 0.2321, 0.6854, 0.4024, 0.6069, 0.05215, -0.08151, -0.9953, 0.04881, 0.3606, -0.9315, 0.889, -0.06628, -0.453, 0.889, -0.06628, -0.453, 0.04881, 0.3606, -0.9315, 0.8499, 0.3456, -0.3977, 0.889, -0.06628, -0.453, 0.8499, 0.3456, -0.3977, 0.8243, -0.05176, 0.5637, 0.8243, -0.05176, 0.5637, 0.8499, 0.3456, -0.3977, 0.8038, 0.3342, 0.4921, 0.8243, -0.05176, 0.5637, 0.8038, 0.3342, 0.4921, -0.05228, -0.05274, 0.9972, -0.05228, -0.05274, 0.9972, 0.8038, 0.3342, 0.4921, -0.04917, 0.3427, 0.9381, 0.04342, -0.9988, -0.02342, 0.0001735, -1.0, -0.003298, 0.002543, -0.9988, -0.04852, 0.04198, -0.9989, 0.01952, 0.0001735, -1.0, -0.003298, 0.04342, -0.9988, -0.02342, -0.002181, -0.9991, 0.0416, 0.0001735, -1.0, -0.003298, 0.04198, -0.9989, 0.01952, 0.0523, -0.04122, -0.9978, 0.04365, 0.5519, -0.8328, 0.9058, -0.04136, -0.4216, 0.9058, -0.04136, -0.4216, 0.04365, 0.5519, -0.8328, 0.7398, 0.5612, -0.3713, 0.9058, -0.04136, -0.4216, 0.7398, 0.5612, -0.3713, 0.8375, -0.03242, 0.5455, 0.8375, -0.03242, 0.5455, 0.7398, 0.5612, -0.3713, 0.6903, 0.5648, 0.4522, 0.8375, -0.03242, 0.5455, 0.6903, 0.5648, 0.4522, -0.05233, -0.02309, 0.9984, -0.05233, -0.02309, 0.9984, 0.6903, 0.5648, 0.4522, -0.04342, 0.5587, 0.8283, 0.05215, -0.08092, -0.9954, 0.05217, -0.08002, -0.9954, 0.9053, -0.07518, -0.4181, 0.9053, -0.07518, -0.4181, 0.05217, -0.08002, -0.9954, 0.9054, -0.07468, -0.418, 0.9053, -0.07518, -0.4181, 0.9054, -0.07468, -0.418, 0.8508, -0.08298, 0.5188, 0.8508, -0.08298, 0.5188, 0.9054, -0.07468, -0.418, 0.8485, -0.08349, 0.5226, 0.8508, -0.08298, 0.5188, 0.8485, -0.08349, 0.5226, -0.05207, -0.09742, 0.9939, -0.05207, -0.09742, 0.9939, 0.8485, -0.08349, 0.5226, -0.05207, -0.09847, 0.9938, 0.5681, -0.7881, -0.2369, 0.02915, -0.8306, -0.5561, 0.5579, -0.7888, -0.2579, 0.02915, -0.8306, -0.5561, 0.5681, -0.7881, -0.2369, 0.02842, -0.8398, -0.5422, 0.5097, -0.8079, 0.2959, 0.5579, -0.7888, -0.2579, 0.5146, -0.8123, 0.2744, 0.5579, -0.7888, -0.2579, 0.5097, -0.8079, 0.2959, 0.5681, -0.7881, -0.2369, -0.0304, -0.8138, 0.5804, 0.5146, -0.8123, 0.2744, -0.03087, -0.8076, 0.5889, 0.5146, -0.8123, 0.2744, -0.0304, -0.8138, 0.5804, 0.5097, -0.8079, 0.2959, 0.03144, 0.7993, -0.6001, 0.6247, 0.7418, -0.2437, 0.8499, 0.3456, -0.3977, 0.8499, 0.3456, -0.3977, 0.04881, 0.3606, -0.9315, 0.03144, 0.7993, -0.6001, 0.6247, 0.7418, -0.2437, 0.5959, 0.7281, 0.3387, 0.8038, 0.3342, 0.4921, 0.8038, 0.3342, 0.4921, 0.8499, 0.3456, -0.3977, 0.6247, 0.7418, -0.2437, 0.5959, 0.7281, 0.3387, -0.03323, 0.7722, 0.6345, -0.04917, 0.3427, 0.9381, -0.04917, 0.3427, 0.9381, 0.8038, 0.3342, 0.4921, 0.5959, 0.7281, 0.3387, 0.7456, 0.3815, -0.5464, 0.7199, 0.5114, -0.4692, 0.9488, 0.2951, -0.1122, 0.7326, 0.2254, -0.6423, 0.7456, 0.3815, -0.5464, 0.9488, 0.2951, -0.1122, -0.461, 0.7922, -0.3999, -0.4294, 0.9031, 0.0001832, -0.2284, 0.9521, 0.2032, -0.4907, 0.7817, -0.3849, -0.461, 0.7922, -0.3999, -0.2284, 0.9521, 0.2032, -0.8246, 0.4454, -0.3489, -0.9397, 0.3419, 0.0002848, -0.8015, 0.5979, -0.001377, -0.5489, 0.5554, -0.6247, -0.8246, 0.4454, -0.3489, -0.8015, 0.5979, -0.001377, -0.9853, -0.0207, -0.1697, -0.9998, -0.021, -4.94e-08, -0.9998, -0.02101, 9.385e-08, -0.9853, -0.0207, -0.1697, -0.9853, -0.0207, -0.1697, -0.9998, -0.02101, 9.385e-08, -0.5648, -0.8209, 0.08455, -0.582, -0.8132, -2.931e-09, -0.1265, -0.9782, -0.1645, -0.0147, -0.9996, 0.02334, -0.1265, -0.9782, -0.1645, 0.2619, -0.953, -0.1524, 0.9599, -0.04008, -0.2775, 0.9991, -0.04173, 0.0, 0.9991, -0.04172, 5.326e-09, 0.9599, -0.04008, -0.2775, 0.9599, -0.04008, -0.2775, 0.9991, -0.04172, 5.326e-09, 0.7677, 0.4276, -0.4772, 0.964, 0.266, 1.334e-07, 0.85, 0.5268, 9.445e-08, 0.6742, 0.7324, -0.09458, 0.7677, 0.4276, -0.4772, 0.85, 0.5268, 9.445e-08, -0.7753, 0.2391, -0.5846, -0.9819, -0.1685, 0.08686, -0.4976, 0.1882, -0.8467, -0.3825, 0.1298, -0.9148, -0.7753, 0.2391, -0.5846, -0.4976, 0.1882, -0.8467, -0.3835, 0.003528, -0.9235, -0.3825, 0.1298, -0.9148, -0.4976, 0.1882, -0.8467, 0.3559, -0.01431, -0.9344, 0.3568, -0.01375, -0.9341, 0.3562, -0.01417, -0.9343, 0.3551, -0.01483, -0.9347, 0.3559, -0.01431, -0.9344, 0.3562, -0.01417, -0.9343, -0.4002, 0.01542, -0.9163, -0.3835, 0.003528, -0.9235, -0.4976, 0.1882, -0.8467, 0.458, -0.8881, 0.03875, -0.0147, -0.9996, 0.02334, 0.2619, -0.953, -0.1524, -0.5648, -0.8209, 0.08455, -0.1265, -0.9782, -0.1645, -0.0147, -0.9996, 0.02334, -0.9424, 0.004321, -0.3344, -0.9985, 0.00373, -0.05417, -0.9985, 0.03933, -0.03691, -0.9437, 0.003197, -0.3309, -0.9424, 0.004321, -0.3344, -0.9985, 0.03933, -0.03691, 0.7929, -0.5879, -0.1599, 0.8729, -0.4782, 0.09666, 0.8263, -0.436, -0.3567, 0.8263, -0.436, -0.3567, 0.8729, -0.4782, 0.09666, 0.9123, -0.4082, 0.03151, -0.694, -0.5559, -0.4575, -0.8815, -0.472, 0.01091, -0.7993, -0.5941, 0.09072, -0.5817, -0.7831, -0.2201, -0.694, -0.5559, -0.4575, -0.7993, -0.5941, 0.09072, 0.6284, -0.03647, -0.7771, 0.9999, -0.01382, 0.00059, 0.9994, -0.00323, -0.0355, 0.8735, -0.02032, -0.4864, 0.6284, -0.03647, -0.7771, 0.9994, -0.00323, -0.0355, 0.01486, 0.9998, -0.01376, -0.0308, 0.9995, -7.117e-06, 0.4056, 0.9141, -3.416e-06, 0.4328, 0.8995, -0.06016, 0.01486, 0.9998, -0.01376, 0.4056, 0.9141, -3.416e-06, -0.4409, 0.8975, 0.0102, -0.4468, 0.8946, 3.135e-09, -0.0308, 0.9995, -7.117e-06, 0.01486, 0.9998, -0.01376, -0.4409, 0.8975, 0.0102, -0.0308, 0.9995, -7.117e-06, -0.3631, 0.02414, -0.9315, -0.3512, 0.03069, -0.9358, -0.4001, 0.003435, -0.9165, 0.2581, -0.03066, -0.9656, 0.6284, -0.03647, -0.7771, 0.8735, -0.02032, -0.4864, -0.3631, 0.02414, -0.9315, -0.4001, 0.003435, -0.9165, -0.4147, -0.004817, -0.91, 0.3774, 0.008993, -0.926, 0.2581, -0.03066, -0.9656, 0.8735, -0.02032, -0.4864, 0.05215, -0.08151, -0.9953, -0.8368, -0.06628, -0.5435, 0.04881, 0.3606, -0.9315, -0.8368, -0.06628, -0.5435, -0.8037, 0.3456, -0.4843, 0.04881, 0.3606, -0.9315, -0.8368, -0.06628, -0.5435, -0.8788, -0.05176, 0.4744, -0.8037, 0.3456, -0.4843, -0.8788, -0.05176, 0.4744, -0.8509, 0.3342, 0.4054, -0.8037, 0.3456, -0.4843, -0.8788, -0.05176, 0.4744, -0.05228, -0.05274, 0.9972, -0.8509, 0.3342, 0.4054, -0.05228, -0.05274, 0.9972, -0.04917, 0.3427, 0.9381, -0.8509, 0.3342, 0.4054, -0.04073, -0.9988, -0.02783, 0.002543, -0.9988, -0.04852, 0.0001735, -1.0, -0.003298, -0.04379, -0.9989, 0.01502, -0.04073, -0.9988, -0.02783, 0.0001735, -1.0, -0.003298, -0.002181, -0.9991, 0.0416, -0.04379, -0.9989, 0.01502, 0.0001735, -1.0, -0.003298, 0.0523, -0.04122, -0.9978, -0.8568, -0.04136, -0.514, 0.04365, 0.5519, -0.8328, -0.8568, -0.04136, -0.514, -0.6969, 0.5611, -0.4466, 0.04365, 0.5519, -0.8328, -0.8568, -0.04136, -0.514, -0.8899, -0.03241, 0.4549, -0.6969, 0.5611, -0.4466, -0.8899, -0.03241, 0.4549, -0.7337, 0.5648, 0.3776, -0.6969, 0.5611, -0.4466, -0.8899, -0.03241, 0.4549, -0.05233, -0.02309, 0.9984, -0.7337, 0.5648, 0.3776, -0.05233, -0.02309, 0.9984, -0.04342, 0.5587, 0.8283, -0.7337, 0.5648, 0.3776, 0.05215, -0.08092, -0.9954, -0.8566, -0.07517, -0.5104, 0.05217, -0.08002, -0.9954, -0.8566, -0.07517, -0.5104, -0.8567, -0.07468, -0.5104, 0.05217, -0.08002, -0.9954, -0.8566, -0.07517, -0.5104, -0.9004, -0.08298, 0.4271, -0.8567, -0.07468, -0.5104, -0.9004, -0.08298, 0.4271, -0.8984, -0.08349, 0.4311, -0.8567, -0.07468, -0.5104, -0.9004, -0.08298, 0.4271, -0.05207, -0.09742, 0.9939, -0.8984, -0.08349, 0.4311, -0.05207, -0.09742, 0.9939, -0.05207, -0.09847, 0.9938, -0.8984, -0.08349, 0.4311, -0.5402, -0.7882, -0.295, -0.5279, -0.7888, -0.3148, 0.02915, -0.8306, -0.5561, 0.02915, -0.8306, -0.5561, 0.02842, -0.8398, -0.5422, -0.5402, -0.7882, -0.295, -0.5379, -0.8079, 0.241, -0.5405, -0.8123, 0.2191, -0.5279, -0.7888, -0.3148, -0.5279, -0.7888, -0.3148, -0.5402, -0.7882, -0.295, -0.5379, -0.8079, 0.241, -0.0304, -0.8138, 0.5804, -0.03087, -0.8076, 0.5889, -0.5405, -0.8123, 0.2191, -0.5405, -0.8123, 0.2191, -0.5379, -0.8079, 0.241, -0.0304, -0.8138, 0.5804, 0.03144, 0.7993, -0.6001, -0.8037, 0.3456, -0.4843, -0.5958, 0.7418, -0.3077, -0.8037, 0.3456, -0.4843, 0.03144, 0.7993, -0.6001, 0.04881, 0.3606, -0.9315, -0.5958, 0.7418, -0.3077, -0.8509, 0.3342, 0.4054, -0.6281, 0.7281, 0.2746, -0.8509, 0.3342, 0.4054, -0.5958, 0.7418, -0.3077, -0.8037, 0.3456, -0.4843, -0.6281, 0.7281, 0.2746, -0.04917, 0.3427, 0.9381, -0.03323, 0.7722, 0.6345, -0.04917, 0.3427, 0.9381, -0.6281, 0.7281, 0.2746, -0.8509, 0.3342, 0.4054, 0.7398, 0.5612, -0.3713, 0.04365, 0.5519, -0.8328, -0.0005146, 1.0, 0.009829, 0.6903, 0.5648, 0.4522, 0.7398, 0.5612, -0.3713, -0.0005146, 1.0, 0.009829, -0.04342, 0.5587, 0.8283, 0.6903, 0.5648, 0.4522, -0.0005146, 1.0, 0.009829, 0.04365, 0.5519, -0.8328, -0.6969, 0.5611, -0.4466, -0.0005146, 1.0, 0.009829, -0.6969, 0.5611, -0.4466, -0.7337, 0.5648, 0.3776, -0.0005146, 1.0, 0.009829, -0.7337, 0.5648, 0.3776, -0.04342, 0.5587, 0.8283, -0.0005146, 1.0, 0.009829])] * 3)])

# ---- objects
ob_turret_04_001 = bpy.data.objects.new('turret_04.001', me_turret_04_001)
ob_lamp = bpy.data.objects.new('Lamp', light_lamp)
ob_camera = bpy.data.objects.new('Camera', cam_camera)

# ---- transforms, parenting, visibility, modifiers, constraints
ob_turret_04_001.location = (0.0, 0.0, 0.0)
ob_turret_04_001.rotation_euler = (-0.0076, -1.877e-09, -1.863e-09)
ob_turret_04_001.scale = (1.155, 1.155, 1.155)
ob_turret_04_001.lineart.crease_threshold = 0.0
ob_lamp.location = (4.076, 1.005, 5.904)
ob_lamp.rotation_euler = (0.6503, 0.05522, 1.866)
ob_lamp.lock_rotations_4d = False
ob_lamp.empty_display_type = 'ARROWS'
ob_lamp.color = (0.0, 0.0, 0.0, 0.0)
ob_lamp.lineart.crease_threshold = 0.0
ob_camera.location = (7.481, -6.508, 5.344)
ob_camera.rotation_euler = (1.109, 0.01082, 0.8149)
ob_camera.lock_rotations_4d = False
ob_camera.empty_display_type = 'ARROWS'
ob_camera.color = (0.0, 0.0, 0.0, 0.0)
ob_camera.display_type = 'WIRE'
ob_camera.lineart.crease_threshold = 0.0

# ---- collection membership
col_collection_1.objects.link(ob_turret_04_001)
col_collection_1.objects.link(ob_lamp)
col_collection_1.objects.link(ob_camera)

# ---- scene / render settings (as saved in the file)
scene.camera = ob_camera
scene.frame_start = 1; scene.frame_end = 250; scene.frame_set(7)
scene.render.engine = 'BLENDER_EEVEE_NEXT'
scene.render.resolution_percentage = 50
scene.render.dither_intensity = 0.0
scene.cycles.use_denoising = False
scene.cycles.samples = 128
scene.cycles.sampling_pattern = 'TABULATED_SOBOL'
scene.cycles.light_sampling_threshold = 0.0
scene.cycles.use_adaptive_sampling = False
scene.cycles.use_light_tree = False
scene.cycles.blur_glossy = 0.0
scene.cycles.sample_clamp_indirect = 0.0
scene.view_settings.view_transform = 'Standard'
bpy.context.view_layer.update()
